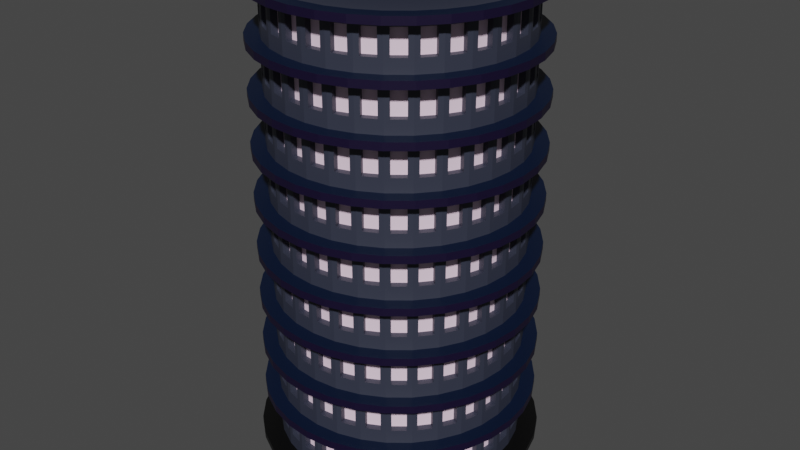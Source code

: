 # Source: EdificioRedondo.blend  (saved by Blender 3.6.13; exported with 4.5.12 LTS)
import bpy
from mathutils import Matrix  # noqa: F401  (used for matrix-valued properties, if any)

bpy.ops.wm.read_factory_settings(use_empty=True)
scene = bpy.context.scene
scene.name = 'Scene'

# ---- collections
col_collection = bpy.data.collections.new('Collection'); scene.collection.children.link(col_collection)

# ---- materials (node trees are filled in below, after node groups)
mat_material_001 = bpy.data.materials.new('Material.001')
mat_material_001.use_transparent_shadow = False
mat_building = bpy.data.materials.new('Building')
mat_building.use_transparent_shadow = False
mat_window = bpy.data.materials.new('Window')
mat_window.use_transparent_shadow = False
mat_borde = bpy.data.materials.new('borde')
mat_borde.use_transparent_shadow = False
mat_bordeabajo = bpy.data.materials.new('BordeAbajo')
mat_bordeabajo.use_transparent_shadow = False
mat_bordearriba = bpy.data.materials.new('BordeArriba')
mat_bordearriba.use_transparent_shadow = False
mat_buildingo = bpy.data.materials.new('Buildingo')
mat_buildingo.use_transparent_shadow = False
mat_helipuerto = bpy.data.materials.new('Helipuerto')
mat_helipuerto.use_transparent_shadow = False
mat_techo = bpy.data.materials.new('techo')
mat_techo.use_transparent_shadow = False
mat_techoclaro = bpy.data.materials.new('techoclaro')
mat_techoclaro.use_transparent_shadow = False

# ---- material node trees
mat_material_001.use_nodes = True; mat_material_001.node_tree.nodes.clear()
_N = mat_material_001.node_tree.nodes; _L = mat_material_001.node_tree.links
n0 = _N.new('ShaderNodeBsdfPrincipled'); n0.name = 'Principled BSDF'; n0.location = (10, 300)
n0.distribution = 'GGX'
n0.subsurface_method = 'RANDOM_WALK_SKIN'
n0.inputs[0].default_value = (0.0, 0.0, 0.0, 1.0)
n0.inputs[3].default_value = 1.45
n0.inputs[27].default_value = (0.0, 0.0, 0.0, 1.0)
n0.inputs[28].default_value = 1.0
n1 = _N.new('ShaderNodeOutputMaterial'); n1.name = 'Material Output'; n1.location = (300, 300)
_L.new(n0.outputs[0], n1.inputs[0])
n1.is_active_output = True
mat_building.use_nodes = True; mat_building.node_tree.nodes.clear()
_N = mat_building.node_tree.nodes; _L = mat_building.node_tree.links
n0 = _N.new('ShaderNodeBsdfPrincipled'); n0.name = 'Principled BSDF'; n0.location = (10, 300)
n0.distribution = 'GGX'
n0.subsurface_method = 'RANDOM_WALK_SKIN'
n0.inputs[0].default_value = (0.03284, 0.03762, 0.06008, 1.0)
n0.inputs[3].default_value = 1.45
n0.inputs[27].default_value = (0.0, 0.0, 0.0, 1.0)
n0.inputs[28].default_value = 1.0
n1 = _N.new('ShaderNodeOutputMaterial'); n1.name = 'Material Output'; n1.location = (300, 300)
_L.new(n0.outputs[0], n1.inputs[0])
n1.is_active_output = True
mat_window.use_nodes = True; mat_window.node_tree.nodes.clear()
_N = mat_window.node_tree.nodes; _L = mat_window.node_tree.links
n0 = _N.new('ShaderNodeBsdfPrincipled'); n0.name = 'Principled BSDF'; n0.location = (10, 300)
n0.distribution = 'GGX'
n0.subsurface_method = 'RANDOM_WALK_SKIN'
n0.inputs[0].default_value = (1.0, 0.7662, 0.9381, 1.0)
n0.inputs[3].default_value = 1.45
n0.inputs[27].default_value = (0.0, 0.0, 0.0, 1.0)
n0.inputs[28].default_value = 1.0
n1 = _N.new('ShaderNodeOutputMaterial'); n1.name = 'Material Output'; n1.location = (300, 300)
_L.new(n0.outputs[0], n1.inputs[0])
n1.is_active_output = True
mat_borde.use_nodes = True; mat_borde.node_tree.nodes.clear()
_N = mat_borde.node_tree.nodes; _L = mat_borde.node_tree.links
n0 = _N.new('ShaderNodeBsdfPrincipled'); n0.name = 'Principled BSDF'; n0.location = (10, 300)
n0.distribution = 'GGX'
n0.subsurface_method = 'RANDOM_WALK_SKIN'
n0.inputs[0].default_value = (0.005175, 0.001086, 0.0223, 1.0)
n0.inputs[3].default_value = 1.45
n0.inputs[27].default_value = (0.0, 0.0, 0.0, 1.0)
n0.inputs[28].default_value = 1.0
n1 = _N.new('ShaderNodeOutputMaterial'); n1.name = 'Material Output'; n1.location = (300, 300)
_L.new(n0.outputs[0], n1.inputs[0])
n1.is_active_output = True
mat_bordeabajo.use_nodes = True; mat_bordeabajo.node_tree.nodes.clear()
_N = mat_bordeabajo.node_tree.nodes; _L = mat_bordeabajo.node_tree.links
n0 = _N.new('ShaderNodeBsdfPrincipled'); n0.name = 'Principled BSDF'; n0.location = (10, 300)
n0.distribution = 'GGX'
n0.subsurface_method = 'RANDOM_WALK_SKIN'
n0.inputs[0].default_value = (0.06892, 0.004073, 0.1538, 1.0)
n0.inputs[3].default_value = 1.45
n0.inputs[27].default_value = (0.0, 0.0, 0.0, 1.0)
n0.inputs[28].default_value = 1.0
n1 = _N.new('ShaderNodeOutputMaterial'); n1.name = 'Material Output'; n1.location = (300, 300)
_L.new(n0.outputs[0], n1.inputs[0])
n1.is_active_output = True
mat_bordearriba.use_nodes = True; mat_bordearriba.node_tree.nodes.clear()
_N = mat_bordearriba.node_tree.nodes; _L = mat_bordearriba.node_tree.links
n0 = _N.new('ShaderNodeBsdfPrincipled'); n0.name = 'Principled BSDF'; n0.location = (10, 300)
n0.distribution = 'GGX'
n0.subsurface_method = 'RANDOM_WALK_SKIN'
n0.inputs[0].default_value = (0.0007082, 0.007122, 0.02843, 1.0)
n0.inputs[3].default_value = 1.45
n0.inputs[27].default_value = (0.0, 0.0, 0.0, 1.0)
n0.inputs[28].default_value = 1.0
n1 = _N.new('ShaderNodeOutputMaterial'); n1.name = 'Material Output'; n1.location = (300, 300)
_L.new(n0.outputs[0], n1.inputs[0])
n1.is_active_output = True
mat_buildingo.use_nodes = True; mat_buildingo.node_tree.nodes.clear()
_N = mat_buildingo.node_tree.nodes; _L = mat_buildingo.node_tree.links
n0 = _N.new('ShaderNodeBsdfPrincipled'); n0.name = 'Principled BSDF'; n0.location = (10, 300)
n0.distribution = 'GGX'
n0.subsurface_method = 'RANDOM_WALK_SKIN'
n0.inputs[3].default_value = 1.45
n0.inputs[27].default_value = (0.0, 0.0, 0.0, 1.0)
n0.inputs[28].default_value = 1.0
n1 = _N.new('ShaderNodeOutputMaterial'); n1.name = 'Material Output'; n1.location = (300, 300)
_L.new(n0.outputs[0], n1.inputs[0])
n1.is_active_output = True
mat_helipuerto.use_nodes = True; mat_helipuerto.node_tree.nodes.clear()
_N = mat_helipuerto.node_tree.nodes; _L = mat_helipuerto.node_tree.links
n0 = _N.new('ShaderNodeBsdfPrincipled'); n0.name = 'Principled BSDF'; n0.location = (10, 300)
n0.distribution = 'GGX'
n0.subsurface_method = 'RANDOM_WALK_SKIN'
n0.inputs[0].default_value = (0.991, 1.0, 0.922, 1.0)
n0.inputs[3].default_value = 1.45
n0.inputs[27].default_value = (0.0, 0.0, 0.0, 1.0)
n0.inputs[28].default_value = 1.0
n1 = _N.new('ShaderNodeOutputMaterial'); n1.name = 'Material Output'; n1.location = (300, 300)
_L.new(n0.outputs[0], n1.inputs[0])
n1.is_active_output = True
mat_techo.use_nodes = True; mat_techo.node_tree.nodes.clear()
_N = mat_techo.node_tree.nodes; _L = mat_techo.node_tree.links
n0 = _N.new('ShaderNodeBsdfPrincipled'); n0.name = 'Principled BSDF'; n0.location = (10, 300)
n0.distribution = 'GGX'
n0.subsurface_method = 'RANDOM_WALK_SKIN'
n0.inputs[0].default_value = (0.003212, 0.003212, 0.003212, 1.0)
n0.inputs[3].default_value = 1.45
n0.inputs[27].default_value = (0.0, 0.0, 0.0, 1.0)
n0.inputs[28].default_value = 1.0
n1 = _N.new('ShaderNodeOutputMaterial'); n1.name = 'Material Output'; n1.location = (300, 300)
_L.new(n0.outputs[0], n1.inputs[0])
n1.is_active_output = True
mat_techoclaro.use_nodes = True; mat_techoclaro.node_tree.nodes.clear()
_N = mat_techoclaro.node_tree.nodes; _L = mat_techoclaro.node_tree.links
n0 = _N.new('ShaderNodeBsdfPrincipled'); n0.name = 'Principled BSDF'; n0.location = (10, 300)
n0.distribution = 'GGX'
n0.subsurface_method = 'RANDOM_WALK_SKIN'
n0.inputs[0].default_value = (0.03134, 0.03395, 0.01301, 1.0)
n0.inputs[3].default_value = 1.45
n0.inputs[27].default_value = (0.0, 0.0, 0.0, 1.0)
n0.inputs[28].default_value = 1.0
n1 = _N.new('ShaderNodeOutputMaterial'); n1.name = 'Material Output'; n1.location = (300, 300)
_L.new(n0.outputs[0], n1.inputs[0])
n1.is_active_output = True

# ---- world
world_world = bpy.data.worlds.new('World'); scene.world = world_world
world_world.use_nodes = True; world_world.node_tree.nodes.clear()
_N = world_world.node_tree.nodes; _L = world_world.node_tree.links
n0 = _N.new('ShaderNodeOutputWorld'); n0.name = 'World Output'; n0.location = (300, 300)
n1 = _N.new('ShaderNodeBackground'); n1.name = 'Background'; n1.location = (10, 300)
n1.inputs[0].default_value = (0.05088, 0.05088, 0.05088, 1.0)
_L.new(n1.outputs[0], n0.inputs[0])
n0.is_active_output = True
world_world.color = (0.05088, 0.05088, 0.05088)
world_world.use_sun_shadow = False
world_world.sun_shadow_jitter_overblur = 0.0

# ---- meshes
me_circle = bpy.data.meshes.new('Circle')
me_circle.from_pydata([(6.855e-09, 1.566, 0.0), (-0.3055, 1.536, 0.0), (-0.5993, 1.447, 0.0), (-0.8701, 1.302, 0.0), (-1.107, 1.107, 0.0), (-1.302, 0.8701, 0.0), (-1.447, 0.5993, 0.0), (-1.536, 0.3055, 0.0), (-1.566, -8.437e-09, 0.0), (-1.536, -0.3055, 0.0), (-1.447, -0.5993, 0.0), (-1.302, -0.8701, 0.0), (-1.107, -1.107, 0.0), (-0.8701, -1.302, 0.0), (-0.5993, -1.447, 0.0), (-0.3055, -1.536, 0.0), (6.855e-09, -1.566, 0.0), (0.3055, -1.536, 0.0), (0.5993, -1.447, 0.0), (0.8701, -1.302, 0.0), (1.107, -1.107, 0.0), (1.302, -0.8701, 0.0), (1.447, -0.5993, 0.0), (1.536, -0.3055, 0.0), (1.566, -8.437e-09, 0.0), (1.536, 0.3055, 0.0), (1.447, 0.5993, 0.0), (1.302, 0.8701, 0.0), (1.107, 1.107, 0.0), (0.8701, 1.302, 0.0), (0.5993, 1.447, 0.0), (0.3055, 1.536, 0.0), (6.855e-09, 1.566, 0.44), (-0.3055, 1.536, 0.44), (-0.5993, 1.447, 0.44), (-0.8701, 1.302, 0.44), (-1.107, 1.107, 0.44), (-1.302, 0.8701, 0.44), (-1.447, 0.5993, 0.44), (-1.536, 0.3055, 0.44), (-1.566, -8.437e-09, 0.44), (-1.536, -0.3055, 0.44), (-1.447, -0.5993, 0.44), (-1.302, -0.8701, 0.44), (-1.107, -1.107, 0.44), (-0.8701, -1.302, 0.44), (-0.5993, -1.447, 0.44), (-0.3055, -1.536, 0.44), (6.855e-09, -1.566, 0.44), (0.3055, -1.536, 0.44), (0.5993, -1.447, 0.44), (0.8701, -1.302, 0.44), (1.107, -1.107, 0.44), (1.302, -0.8701, 0.44), (1.447, -0.5993, 0.44), (1.536, -0.3055, 0.44), (1.566, -8.437e-09, 0.44), (1.536, 0.3055, 0.44), (1.447, 0.5993, 0.44), (1.302, 0.8701, 0.44), (1.107, 1.107, 0.44), (0.8701, 1.302, 0.44), (0.5993, 1.447, 0.44), (0.3055, 1.536, 0.44), (-0.3055, 1.536, 0.5115), (6.376e-09, 1.566, 0.5115), (-0.5993, 1.447, 0.5115), (-0.8701, 1.302, 0.5115), (-1.107, 1.107, 0.5115), (-1.302, 0.8701, 0.5115), (-1.447, 0.5993, 0.5115), (-1.536, 0.3055, 0.5115), (-1.566, -8.437e-09, 0.5115), (-1.536, -0.3055, 0.5115), (-1.447, -0.5993, 0.5115), (-1.302, -0.8701, 0.5115), (-1.107, -1.107, 0.5115), (-0.8701, -1.302, 0.5115), (-0.5993, -1.447, 0.5115), (-0.3055, -1.536, 0.5115), (6.376e-09, -1.566, 0.5115), (0.3055, -1.536, 0.5115), (0.5993, -1.447, 0.5115), (0.8701, -1.302, 0.5115), (1.107, -1.107, 0.5115), (1.302, -0.8701, 0.5115), (1.447, -0.5993, 0.5115), (1.536, -0.3055, 0.5115), (1.566, -8.437e-09, 0.5115), (1.536, 0.3055, 0.5115), (1.447, 0.5993, 0.5115), (1.302, 0.8701, 0.5115), (1.107, 1.107, 0.5115), (0.8701, 1.302, 0.5115), (0.5993, 1.447, 0.5115), (0.3055, 1.536, 0.5115), (-0.3267, 1.643, 0.44), (5.819e-09, 1.675, 0.44), (-0.6409, 1.547, 0.44), (-0.9305, 1.393, 0.44), (-1.184, 1.184, 0.44), (-1.393, 0.9305, 0.44), (-1.547, 0.6409, 0.44), (-1.643, 0.3267, 0.44), (-1.675, -8.437e-09, 0.44), (-1.643, -0.3267, 0.44), (-1.547, -0.6409, 0.44), (-1.393, -0.9305, 0.44), (-1.184, -1.184, 0.44), (-0.9305, -1.393, 0.44), (-0.6409, -1.547, 0.44), (-0.3267, -1.643, 0.44), (5.819e-09, -1.675, 0.44), (0.3267, -1.643, 0.44), (0.6409, -1.547, 0.44), (0.9305, -1.393, 0.44), (1.184, -1.184, 0.44), (1.393, -0.9305, 0.44), (1.547, -0.6409, 0.44), (1.643, -0.3267, 0.44), (1.675, -8.437e-09, 0.44), (1.643, 0.3267, 0.44), (1.547, 0.6409, 0.44), (1.393, 0.9305, 0.44), (1.184, 1.184, 0.44), (0.9305, 1.393, 0.44), (0.6409, 1.547, 0.44), (0.3267, 1.643, 0.44), (-0.3267, 1.643, 0.5115), (5.341e-09, 1.675, 0.5115), (-0.6409, 1.547, 0.5115), (-0.9305, 1.393, 0.5115), (-1.184, 1.184, 0.5115), (-1.393, 0.9305, 0.5115), (-1.547, 0.6409, 0.5115), (-1.643, 0.3267, 0.5115), (-1.675, -8.437e-09, 0.5115), (-1.643, -0.3267, 0.5115), (-1.547, -0.6409, 0.5115), (-1.393, -0.9305, 0.5115), (-1.184, -1.184, 0.5115), (-0.9305, -1.393, 0.5115), (-0.6409, -1.547, 0.5115), (-0.3267, -1.643, 0.5115), (5.341e-09, -1.675, 0.5115), (0.3267, -1.643, 0.5115), (0.6409, -1.547, 0.5115), (0.9305, -1.393, 0.5115), (1.184, -1.184, 0.5115), (1.393, -0.9305, 0.5115), (1.547, -0.6409, 0.5115), (1.643, -0.3267, 0.5115), (1.675, -8.437e-09, 0.5115), (1.643, 0.3267, 0.5115), (1.547, 0.6409, 0.5115), (1.393, 0.9305, 0.5115), (1.184, 1.184, 0.5115), (0.9305, 1.393, 0.5115), (0.6409, 1.547, 0.5115), (0.3267, 1.643, 0.5115)], [], [(1, 0, 31, 30, 29, 28, 27, 26, 25, 24, 23, 22, 21, 20, 19, 18, 17, 16, 15, 14, 13, 12, 11, 10, 9, 8, 7, 6, 5, 4, 3, 2), (49, 50, 114, 113), (20, 21, 53, 52), (7, 8, 40, 39), (21, 22, 54, 53), (8, 9, 41, 40), (22, 23, 55, 54), (9, 10, 42, 41), (23, 24, 56, 55), (10, 11, 43, 42), (24, 25, 57, 56), (11, 12, 44, 43), (25, 26, 58, 57), (12, 13, 45, 44), (26, 27, 59, 58), (13, 14, 46, 45), (0, 1, 33, 32), (27, 28, 60, 59), (14, 15, 47, 46), (1, 2, 34, 33), (28, 29, 61, 60), (15, 16, 48, 47), (2, 3, 35, 34), (29, 30, 62, 61), (16, 17, 49, 48), (3, 4, 36, 35), (30, 31, 63, 62), (17, 18, 50, 49), (4, 5, 37, 36), (31, 0, 32, 63), (18, 19, 51, 50), (5, 6, 38, 37), (19, 20, 52, 51), (6, 7, 39, 38), (64, 66, 67, 68, 69, 70, 71, 72, 73, 74, 75, 76, 77, 78, 79, 80, 81, 82, 83, 84, 85, 86, 87, 88, 89, 90, 91, 92, 93, 94, 95, 65), (70, 69, 133, 134), (65, 95, 159, 129), (48, 49, 113, 112), (69, 68, 132, 133), (95, 94, 158, 159), (47, 48, 112, 111), (68, 67, 131, 132), (94, 93, 157, 158), (46, 47, 111, 110), (67, 66, 130, 131), (93, 92, 156, 157), (45, 46, 110, 109), (66, 64, 128, 130), (92, 91, 155, 156), (44, 45, 109, 108), (64, 65, 129, 128), (91, 90, 154, 155), (43, 44, 108, 107), (90, 89, 153, 154), (42, 43, 107, 106), (89, 88, 152, 153), (41, 42, 106, 105), (88, 87, 151, 152), (40, 41, 105, 104), (87, 86, 150, 151), (39, 40, 104, 103), (86, 85, 149, 150), (38, 39, 103, 102), (85, 84, 148, 149), (37, 38, 102, 101), (63, 32, 97, 127), (109, 110, 142, 141), (97, 96, 128, 129), (123, 124, 156, 155), (110, 111, 143, 142), (96, 98, 130, 128), (124, 125, 157, 156), (111, 112, 144, 143), (98, 99, 131, 130), (125, 126, 158, 157), (112, 113, 145, 144), (99, 100, 132, 131), (126, 127, 159, 158), (113, 114, 146, 145), (100, 101, 133, 132), (127, 97, 129, 159), (114, 115, 147, 146), (101, 102, 134, 133), (115, 116, 148, 147), (102, 103, 135, 134), (116, 117, 149, 148), (103, 104, 136, 135), (117, 118, 150, 149), (104, 105, 137, 136), (118, 119, 151, 150), (105, 106, 138, 137), (119, 120, 152, 151), (106, 107, 139, 138), (120, 121, 153, 152), (107, 108, 140, 139), (121, 122, 154, 153), (108, 109, 141, 140), (122, 123, 155, 154), (71, 70, 134, 135), (50, 51, 115, 114), (72, 71, 135, 136), (51, 52, 116, 115), (73, 72, 136, 137), (52, 53, 117, 116), (74, 73, 137, 138), (53, 54, 118, 117), (75, 74, 138, 139), (54, 55, 119, 118), (76, 75, 139, 140), (55, 56, 120, 119), (77, 76, 140, 141), (56, 57, 121, 120), (78, 77, 141, 142), (57, 58, 122, 121), (79, 78, 142, 143), (58, 59, 123, 122), (32, 33, 96, 97), (80, 79, 143, 144), (59, 60, 124, 123), (33, 34, 98, 96), (81, 80, 144, 145), (60, 61, 125, 124), (34, 35, 99, 98), (82, 81, 145, 146), (61, 62, 126, 125), (35, 36, 100, 99), (83, 82, 146, 147), (62, 63, 127, 126), (36, 37, 101, 100), (84, 83, 147, 148)])
_uv = me_circle.uv_layers.new(name='UVMap')
_uv.uv.foreach_set('vector', [0.0, 0.0, 0.0, 0.0, 0.0, 0.0, 0.0, 0.0, 0.0, 0.0, 0.0, 0.0, 0.0, 0.0, 0.0, 0.0, 0.0, 0.0, 0.0, 0.0, 0.0, 0.0, 0.0, 0.0, 0.0, 0.0, 0.0, 0.0, 0.0, 0.0, 0.0, 0.0, 0.0, 0.0, 0.0, 0.0, 0.0, 0.0, 0.0, 0.0, 0.0, 0.0, 0.0, 0.0, 0.0, 0.0, 0.0, 0.0, 0.0, 0.0, 0.0, 0.0, 0.0, 0.0, 0.0, 0.0, 0.0, 0.0, 0.0, 0.0, 0.0, 0.0, 0.0, 0.0, 0.0, 0.0, 0.0, 0.0, 0.0, 0.0, 0.0, 0.0, 0.0, 0.0, 0.0, 0.0, 0.0, 0.0, 0.0, 0.0, 0.0, 0.0, 0.0, 0.0, 0.0, 0.0, 0.0, 0.0, 0.0, 0.0, 0.0, 0.0, 0.0, 0.0, 0.0, 0.0, 0.0, 0.0, 0.0, 0.0, 0.0, 0.0, 0.0, 0.0, 0.0, 0.0, 0.0, 0.0, 0.0, 0.0, 0.0, 0.0, 0.0, 0.0, 0.0, 0.0, 0.0, 0.0, 0.0, 0.0, 0.0, 0.0, 0.0, 0.0, 0.0, 0.0, 0.0, 0.0, 0.0, 0.0, 0.0, 0.0, 0.0, 0.0, 0.0, 0.0, 0.0, 0.0, 0.0, 0.0, 0.0, 0.0, 0.0, 0.0, 0.0, 0.0, 0.0, 0.0, 0.0, 0.0, 0.0, 0.0, 0.0, 0.0, 0.0, 0.0, 0.0, 0.0, 0.0, 0.0, 0.0, 0.0, 0.0, 0.0, 0.0, 0.0, 0.0, 0.0, 0.0, 0.0, 0.0, 0.0, 0.0, 0.0, 0.0, 0.0, 0.0, 0.0, 0.0, 0.0, 0.0, 0.0, 0.0, 0.0, 0.0, 0.0, 0.0, 0.0, 0.0, 0.0, 0.0, 0.0, 0.0, 0.0, 0.0, 0.0, 0.0, 0.0, 0.0, 0.0, 0.0, 0.0, 0.0, 0.0, 0.0, 0.0, 0.0, 0.0, 0.0, 0.0, 0.0, 0.0, 0.0, 0.0, 0.0, 0.0, 0.0, 0.0, 0.0, 0.0, 0.0, 0.0, 0.0, 0.0, 0.0, 0.0, 0.0, 0.0, 0.0, 0.0, 0.0, 0.0, 0.0, 0.0, 0.0, 0.0, 0.0, 0.0, 0.0, 0.0, 0.0, 0.0, 0.0, 0.0, 0.0, 0.0, 0.0, 0.0, 0.0, 0.0, 0.0, 0.0, 0.0, 0.0, 0.0, 0.0, 0.0, 0.0, 0.0, 0.0, 0.0, 0.0, 0.0, 0.0, 0.0, 0.0, 0.0, 0.0, 0.0, 0.0, 0.0, 0.0, 0.0, 0.0, 0.0, 0.0, 0.0, 0.0, 0.0, 0.0, 0.0, 0.0, 0.0, 0.0, 0.0, 0.0, 0.0, 0.0, 0.0, 0.0, 0.0, 0.0, 0.0, 0.0, 0.0, 0.0, 0.0, 0.0, 0.0, 0.0, 0.0, 0.0, 0.0, 0.0, 0.0, 0.0, 0.0, 0.0, 0.0, 0.0, 0.0, 0.0, 0.0, 0.0, 0.0, 0.0, 0.0, 0.0, 0.0, 0.0, 0.0, 0.0, 0.0, 0.0, 0.0, 0.0, 0.0, 0.0, 0.0, 0.0, 0.0, 0.0, 0.0, 0.0, 0.0, 0.0, 0.0, 0.0, 0.0, 0.0, 0.0, 0.0, 0.0, 0.0, 0.0, 0.0, 0.0, 0.0, 0.0, 0.0, 0.0, 0.0, 0.0, 0.0, 0.0, 0.0, 0.0, 0.0, 0.0, 0.0, 0.0, 0.0, 0.0, 0.0, 0.0, 0.0, 0.0, 0.0, 0.0, 0.0, 0.0, 0.0, 0.0, 0.0, 0.0, 0.0, 0.0, 0.0, 0.0, 0.0, 0.0, 0.0, 0.0, 0.0, 0.0, 0.0, 0.0, 0.0, 0.0, 0.0, 0.0, 0.0, 0.0, 0.0, 0.0, 0.0, 0.0, 0.0, 0.0, 0.0, 0.0, 0.0, 0.0, 0.0, 0.0, 0.0, 0.0, 0.0, 0.0, 0.0, 0.0, 0.0, 0.0, 0.0, 0.0, 0.0, 0.0, 0.0, 0.0, 0.0, 0.0, 0.0, 0.0, 0.0, 0.0, 0.0, 0.0, 0.0, 0.0, 0.0, 0.0, 0.0, 0.0, 0.0, 0.0, 0.0, 0.0, 0.0, 0.0, 0.0, 0.0, 0.0, 0.0, 0.0, 0.0, 0.0, 0.0, 0.0, 0.0, 0.0, 0.0, 0.0, 0.0, 0.0, 0.0, 0.0, 0.0, 0.0, 0.0, 0.0, 0.0, 0.0, 0.0, 0.0, 0.0, 0.0, 0.0, 0.0, 0.0, 0.0, 0.0, 0.0, 0.0, 0.0, 0.0, 0.0, 0.0, 0.0, 0.0, 0.0, 0.0, 0.0, 0.0, 0.0, 0.0, 0.0, 0.0, 0.0, 0.0, 0.0, 0.0, 0.0, 0.0, 0.0, 0.0, 0.0, 0.0, 0.0, 0.0, 0.0, 0.0, 0.0, 0.0, 0.0, 0.0, 0.0, 0.0, 0.0, 0.0, 0.0, 0.0, 0.0, 0.0, 0.0, 0.0, 0.0, 0.0, 0.0, 0.0, 0.0, 0.0, 0.0, 0.0, 0.0, 0.0, 0.0, 0.0, 0.0, 0.0, 0.0, 0.0, 0.0, 0.0, 0.0, 0.0, 0.0, 0.0, 0.0, 0.0, 0.0, 0.0, 0.0, 0.0, 0.0, 0.0, 0.0, 0.0, 0.0, 0.0, 0.0, 0.0, 0.0, 0.0, 0.0, 0.0, 0.0, 0.0, 0.0, 0.0, 0.0, 0.0, 0.0, 0.0, 0.0, 0.0, 0.0, 0.0, 0.0, 0.0, 0.0, 0.0, 0.0, 0.0, 0.0, 0.0, 0.0, 0.0, 0.0, 0.0, 0.0, 0.0, 0.0, 0.0, 0.0, 0.0, 0.0, 0.0, 0.0, 0.0, 0.0, 0.0, 0.0, 0.0, 0.0, 0.0, 0.0, 0.0, 0.0, 0.0, 0.0, 0.0, 0.0, 0.0, 0.0, 0.0, 0.0, 0.0, 0.0, 0.0, 0.0, 0.0, 0.0, 0.0, 0.0, 0.0, 0.0, 0.0, 0.0, 0.0, 0.0, 0.0, 0.0, 0.0, 0.0, 0.0, 0.0, 0.0, 0.0, 0.0, 0.0, 0.0, 0.0, 0.0, 0.0, 0.0, 0.0, 0.0, 0.0, 0.0, 0.0, 0.0, 0.0, 0.0, 0.0, 0.0, 0.0, 0.0, 0.0, 0.0, 0.0, 0.0, 0.0, 0.0, 0.0, 0.0, 0.0, 0.0, 0.0, 0.0, 0.0, 0.0, 0.0, 0.0, 0.0, 0.0, 0.0, 0.0, 0.0, 0.0, 0.0, 0.0, 0.0, 0.0, 0.0, 0.0, 0.0, 0.0, 0.0, 0.0, 0.0, 0.0, 0.0, 0.0, 0.0, 0.0, 0.0, 0.0, 0.0, 0.0, 0.0, 0.0, 0.0, 0.0, 0.0, 0.0, 0.0, 0.0, 0.0, 0.0, 0.0, 0.0, 0.0, 0.0, 0.0, 0.0, 0.0, 0.0, 0.0, 0.0, 0.0, 0.0, 0.0, 0.0, 0.0, 0.0, 0.0, 0.0, 0.0, 0.0, 0.0, 0.0, 0.0, 0.0, 0.0, 0.0, 0.0, 0.0, 0.0, 0.0, 0.0, 0.0, 0.0, 0.0, 0.0, 0.0, 0.0, 0.0, 0.0, 0.0, 0.0, 0.0, 0.0, 0.0, 0.0, 0.0, 0.0, 0.0, 0.0, 0.0, 0.0, 0.0, 0.0, 0.0, 0.0, 0.0, 0.0, 0.0, 0.0, 0.0, 0.0, 0.0, 0.0, 0.0, 0.0, 0.0, 0.0, 0.0, 0.0, 0.0, 0.0, 0.0, 0.0, 0.0, 0.0, 0.0, 0.0, 0.0, 0.0, 0.0, 0.0, 0.0, 0.0, 0.0, 0.0, 0.0, 0.0, 0.0, 0.0, 0.0, 0.0, 0.0, 0.0, 0.0, 0.0, 0.0, 0.0, 0.0, 0.0, 0.0, 0.0, 0.0, 0.0, 0.0, 0.0, 0.0, 0.0, 0.0, 0.0, 0.0, 0.0, 0.0, 0.0, 0.0, 0.0, 0.0, 0.0, 0.0, 0.0, 0.0, 0.0, 0.0, 0.0, 0.0, 0.0, 0.0, 0.0, 0.0, 0.0, 0.0, 0.0, 0.0, 0.0, 0.0, 0.0, 0.0, 0.0, 0.0, 0.0, 0.0, 0.0, 0.0, 0.0, 0.0, 0.0, 0.0, 0.0, 0.0, 0.0, 0.0, 0.0, 0.0, 0.0, 0.0, 0.0, 0.0, 0.0, 0.0, 0.0, 0.0, 0.0, 0.0, 0.0, 0.0, 0.0, 0.0, 0.0, 0.0, 0.0, 0.0, 0.0, 0.0, 0.0, 0.0, 0.0, 0.0, 0.0, 0.0, 0.0, 0.0, 0.0, 0.0, 0.0, 0.0, 0.0, 0.0, 0.0, 0.0, 0.0, 0.0, 0.0, 0.0, 0.0, 0.0, 0.0, 0.0, 0.0, 0.0, 0.0, 0.0, 0.0, 0.0, 0.0, 0.0, 0.0, 0.0, 0.0, 0.0, 0.0, 0.0, 0.0, 0.0, 0.0, 0.0, 0.0, 0.0, 0.0, 0.0, 0.0, 0.0, 0.0, 0.0, 0.0, 0.0, 0.0, 0.0, 0.0, 0.0, 0.0, 0.0, 0.0, 0.0, 0.0, 0.0, 0.0, 0.0, 0.0, 0.0, 0.0, 0.0, 0.0, 0.0, 0.0, 0.0, 0.0, 0.0, 0.0, 0.0, 0.0, 0.0, 0.0, 0.0, 0.0, 0.0, 0.0, 0.0, 0.0, 0.0, 0.0, 0.0, 0.0, 0.0, 0.0, 0.0, 0.0, 0.0, 0.0, 0.0, 0.0, 0.0, 0.0, 0.0, 0.0, 0.0, 0.0, 0.0, 0.0, 0.0, 0.0, 0.0, 0.0, 0.0, 0.0, 0.0, 0.0, 0.0, 0.0, 0.0, 0.0, 0.0, 0.0, 0.0, 0.0, 0.0, 0.0, 0.0, 0.0, 0.0, 0.0, 0.0, 0.0, 0.0, 0.0, 0.0, 0.0, 0.0, 0.0, 0.0, 0.0, 0.0, 0.0, 0.0, 0.0, 0.0, 0.0, 0.0, 0.0, 0.0, 0.0, 0.0, 0.0, 0.0, 0.0, 0.0, 0.0, 0.0, 0.0, 0.0, 0.0, 0.0, 0.0, 0.0, 0.0, 0.0, 0.0, 0.0, 0.0, 0.0, 0.0, 0.0, 0.0, 0.0, 0.0, 0.0, 0.0, 0.0, 0.0, 0.0, 0.0, 0.0, 0.0, 0.0, 0.0, 0.0, 0.0, 0.0, 0.0, 0.0, 0.0, 0.0, 0.0, 0.0, 0.0, 0.0, 0.0, 0.0, 0.0, 0.0, 0.0, 0.0, 0.0, 0.0, 0.0, 0.0, 0.0, 0.0, 0.0, 0.0, 0.0, 0.0, 0.0, 0.0, 0.0, 0.0, 0.0, 0.0, 0.0, 0.0, 0.0, 0.0, 0.0, 0.0, 0.0, 0.0, 0.0, 0.0, 0.0, 0.0, 0.0, 0.0, 0.0, 0.0, 0.0, 0.0, 0.0, 0.0, 0.0, 0.0, 0.0, 0.0, 0.0, 0.0, 0.0, 0.0, 0.0, 0.0, 0.0, 0.0, 0.0, 0.0, 0.0, 0.0, 0.0, 0.0, 0.0, 0.0, 0.0, 0.0, 0.0, 0.0, 0.0, 0.0, 0.0, 0.0, 0.0, 0.0, 0.0, 0.0, 0.0, 0.0, 0.0, 0.0, 0.0, 0.0, 0.0, 0.0, 0.0, 0.0, 0.0, 0.0, 0.0, 0.0, 0.0])
me_circle.materials.append(mat_material_001)
me_circle.update()
me_circle_001 = bpy.data.meshes.new('Circle.001')
me_circle_001.from_pydata([(1.36e-08, 1.449, -5.358e-08), (-0.2828, 1.422, -5.358e-08), (-0.5547, 1.339, -5.358e-08), (-0.8053, 1.205, -5.358e-08), (-1.025, 1.025, -5.358e-08), (-1.205, 0.8053, -5.358e-08), (-1.339, 0.5547, -5.358e-08), (-1.422, 0.2828, -5.358e-08), (-1.449, -3.349e-09, -5.358e-08), (-1.422, -0.2828, -5.358e-08), (-1.339, -0.5547, -5.358e-08), (-1.205, -0.8053, -5.358e-08), (-1.025, -1.025, -5.358e-08), (-0.8053, -1.205, -5.358e-08), (-0.5547, -1.339, -5.358e-08), (-0.2828, -1.422, -5.358e-08), (1.36e-08, -1.449, -5.358e-08), (0.2828, -1.422, -5.358e-08), (0.5547, -1.339, -5.358e-08), (0.8053, -1.205, -5.358e-08), (1.025, -1.025, -5.358e-08), (1.205, -0.8053, -5.358e-08), (1.339, -0.5547, -5.358e-08), (1.422, -0.2828, -5.358e-08), (1.449, -3.349e-09, -5.358e-08), (1.422, 0.2828, -5.358e-08), (1.339, 0.5547, -5.358e-08), (1.205, 0.8053, -5.358e-08), (1.025, 1.025, -5.358e-08), (0.8053, 1.205, -5.358e-08), (0.5547, 1.339, -5.358e-08), (0.2828, 1.422, -5.358e-08), (-0.2828, 1.422, 0.5132), (1.36e-08, 1.449, 0.5132), (-0.5547, 1.339, 0.5132), (-0.8053, 1.205, 0.5132), (-1.025, 1.025, 0.5132), (-1.205, 0.8053, 0.5132), (-1.339, 0.5547, 0.5132), (-1.422, 0.2828, 0.5132), (-1.449, -3.349e-09, 0.5132), (-1.422, -0.2828, 0.5132), (-1.339, -0.5547, 0.5132), (-1.205, -0.8053, 0.5132), (-1.025, -1.025, 0.5132), (-0.8053, -1.205, 0.5132), (-0.5547, -1.339, 0.5132), (-0.2828, -1.422, 0.5132), (1.36e-08, -1.449, 0.5132), (0.2828, -1.422, 0.5132), (0.5547, -1.339, 0.5132), (0.8053, -1.205, 0.5132), (1.025, -1.025, 0.5132), (1.205, -0.8053, 0.5132), (1.339, -0.5547, 0.5132), (1.422, -0.2828, 0.5132), (1.449, -3.349e-09, 0.5132), (1.422, 0.2828, 0.5132), (1.339, 0.5547, 0.5132), (1.205, 0.8053, 0.5132), (1.025, 1.025, 0.5132), (0.8053, 1.205, 0.5132), (0.5547, 1.339, 0.5132), (0.2828, 1.422, 0.5132), (-0.2828, 1.422, 0.6031), (1.257e-08, 1.449, 0.6031), (-0.5547, 1.339, 0.6031), (-0.8053, 1.205, 0.6031), (-1.025, 1.025, 0.6031), (-1.205, 0.8053, 0.6031), (-1.339, 0.5547, 0.6031), (-1.422, 0.2828, 0.6031), (-1.449, -3.349e-09, 0.6031), (-1.422, -0.2828, 0.6031), (-1.339, -0.5547, 0.6031), (-1.205, -0.8053, 0.6031), (-1.025, -1.025, 0.6031), (-0.8053, -1.205, 0.6031), (-0.5547, -1.339, 0.6031), (-0.2828, -1.422, 0.6031), (1.257e-08, -1.449, 0.6031), (0.2828, -1.422, 0.6031), (0.5547, -1.339, 0.6031), (0.8053, -1.205, 0.6031), (1.025, -1.025, 0.6031), (1.205, -0.8053, 0.6031), (1.339, -0.5547, 0.6031), (1.422, -0.2828, 0.6031), (1.449, -3.349e-09, 0.6031), (1.422, 0.2828, 0.6031), (1.339, 0.5547, 0.6031), (1.205, 0.8053, 0.6031), (1.025, 1.025, 0.6031), (0.8053, 1.205, 0.6031), (0.5547, 1.339, 0.6031), (0.2828, 1.422, 0.6031), (-0.3147, 1.582, 0.5132), (1.205e-08, 1.613, 0.5132), (-0.6173, 1.49, 0.5132), (-0.8961, 1.341, 0.5132), (-1.141, 1.141, 0.5132), (-1.341, 0.8961, 0.5132), (-1.49, 0.6173, 0.5132), (-1.582, 0.3147, 0.5132), (-1.613, -3.349e-09, 0.5132), (-1.582, -0.3147, 0.5132), (-1.49, -0.6173, 0.5132), (-1.341, -0.8961, 0.5132), (-1.141, -1.141, 0.5132), (-0.8961, -1.341, 0.5132), (-0.6173, -1.49, 0.5132), (-0.3147, -1.582, 0.5132), (1.205e-08, -1.613, 0.5132), (0.3147, -1.582, 0.5132), (0.6173, -1.49, 0.5132), (0.8961, -1.341, 0.5132), (1.141, -1.141, 0.5132), (1.341, -0.8961, 0.5132), (1.49, -0.6173, 0.5132), (1.582, -0.3147, 0.5132), (1.613, -3.349e-09, 0.5132), (1.582, 0.3147, 0.5132), (1.49, 0.6173, 0.5132), (1.341, 0.8961, 0.5132), (1.141, 1.141, 0.5132), (0.8961, 1.341, 0.5132), (0.6173, 1.49, 0.5132), (0.3147, 1.582, 0.5132), (-0.3147, 1.582, 0.6031), (1.101e-08, 1.613, 0.6031), (-0.6173, 1.49, 0.6031), (-0.8961, 1.341, 0.6031), (-1.141, 1.141, 0.6031), (-1.341, 0.8961, 0.6031), (-1.49, 0.6173, 0.6031), (-1.582, 0.3147, 0.6031), (-1.613, -3.349e-09, 0.6031), (-1.582, -0.3147, 0.6031), (-1.49, -0.6173, 0.6031), (-1.341, -0.8961, 0.6031), (-1.141, -1.141, 0.6031), (-0.8961, -1.341, 0.6031), (-0.6173, -1.49, 0.6031), (-0.3147, -1.582, 0.6031), (1.101e-08, -1.613, 0.6031), (0.3147, -1.582, 0.6031), (0.6173, -1.49, 0.6031), (0.8961, -1.341, 0.6031), (1.141, -1.141, 0.6031), (1.341, -0.8961, 0.6031), (1.49, -0.6173, 0.6031), (1.582, -0.3147, 0.6031), (1.613, -3.349e-09, 0.6031), (1.582, 0.3147, 0.6031), (1.49, 0.6173, 0.6031), (1.341, 0.8961, 0.6031), (1.141, 1.141, 0.6031), (0.8961, 1.341, 0.6031), (0.6173, 1.49, 0.6031), (0.3147, 1.582, 0.6031), (1.422, -0.2828, 0.1043), (1.339, -0.5547, 0.1043), (-1.339, -0.5547, 0.1043), (-1.422, -0.2828, 0.1043), (1.449, -3.349e-09, 0.1043), (-1.205, -0.8053, 0.1043), (1.422, 0.2828, 0.1043), (-1.025, -1.025, 0.1043), (1.339, 0.5547, 0.1043), (-0.8053, -1.205, 0.1043), (1.205, 0.8053, 0.1043), (-0.5547, -1.339, 0.1043), (-0.2828, 1.422, 0.1043), (1.36e-08, 1.449, 0.1043), (1.025, 1.025, 0.1043), (-0.2828, -1.422, 0.1043), (-0.5547, 1.339, 0.1043), (0.8053, 1.205, 0.1043), (1.36e-08, -1.449, 0.1043), (-0.8053, 1.205, 0.1043), (0.5547, 1.339, 0.1043), (0.2828, -1.422, 0.1043), (-1.025, 1.025, 0.1043), (0.2828, 1.422, 0.1043), (0.5547, -1.339, 0.1043), (-1.205, 0.8053, 0.1043), (0.8053, -1.205, 0.1043), (-1.339, 0.5547, 0.1043), (1.025, -1.025, 0.1043), (-1.422, 0.2828, 0.1043), (1.205, -0.8053, 0.1043), (-1.449, -3.349e-09, 0.1043), (1.356, -0.4996, 0.1618), (1.405, -0.3379, 0.1618), (1.405, -0.3379, 0.4556), (1.356, -0.4996, 0.4556), (-1.405, -0.3379, 0.1618), (-1.356, -0.4996, 0.1618), (-1.356, -0.4996, 0.4556), (-1.405, -0.3379, 0.4556), (1.427, -0.2255, 0.1618), (1.444, -0.05728, 0.1618), (1.444, -0.05728, 0.4556), (1.427, -0.2255, 0.4556), (-1.312, -0.6055, 0.1618), (-1.232, -0.7545, 0.1618), (-1.232, -0.7545, 0.4556), (-1.312, -0.6055, 0.4556), (1.444, 0.05728, 0.1618), (1.427, 0.2255, 0.1618), (1.427, 0.2255, 0.4556), (1.444, 0.05728, 0.4556), (-1.169, -0.8498, 0.1618), (-1.061, -0.9804, 0.1618), (-1.061, -0.9804, 0.4556), (-1.169, -0.8498, 0.4556), (1.405, 0.3379, 0.1618), (1.356, 0.4996, 0.1618), (1.356, 0.4996, 0.4556), (1.405, 0.3379, 0.4556), (-0.9804, -1.061, 0.1618), (-0.8498, -1.169, 0.1618), (-0.8498, -1.169, 0.4556), (-0.9804, -1.061, 0.4556), (1.312, 0.6055, 0.1618), (1.232, 0.7545, 0.1618), (1.232, 0.7545, 0.4556), (1.312, 0.6055, 0.4556), (-0.7545, -1.232, 0.1618), (-0.6055, -1.312, 0.1618), (-0.6055, -1.312, 0.4556), (-0.7545, -1.232, 0.4556), (-0.05728, 1.444, 0.1618), (-0.2255, 1.427, 0.1618), (-0.2255, 1.427, 0.4556), (-0.05728, 1.444, 0.4556), (1.169, 0.8498, 0.1618), (1.061, 0.9804, 0.1618), (1.061, 0.9804, 0.4556), (1.169, 0.8498, 0.4556), (-0.4996, -1.356, 0.1618), (-0.3379, -1.405, 0.1618), (-0.3379, -1.405, 0.4556), (-0.4996, -1.356, 0.4556), (-0.3379, 1.405, 0.1618), (-0.4996, 1.356, 0.1618), (-0.4996, 1.356, 0.4556), (-0.3379, 1.405, 0.4556), (0.9804, 1.061, 0.1618), (0.8498, 1.169, 0.1618), (0.8498, 1.169, 0.4556), (0.9804, 1.061, 0.4556), (-0.2255, -1.427, 0.1618), (-0.05728, -1.444, 0.1618), (-0.05728, -1.444, 0.4556), (-0.2255, -1.427, 0.4556), (-0.6055, 1.312, 0.1618), (-0.7545, 1.232, 0.1618), (-0.7545, 1.232, 0.4556), (-0.6055, 1.312, 0.4556), (0.7545, 1.232, 0.1618), (0.6055, 1.312, 0.1618), (0.6055, 1.312, 0.4556), (0.7545, 1.232, 0.4556), (0.05728, -1.444, 0.1618), (0.2255, -1.427, 0.1618), (0.2255, -1.427, 0.4556), (0.05728, -1.444, 0.4556), (-0.8498, 1.169, 0.1618), (-0.9804, 1.061, 0.1618), (-0.9804, 1.061, 0.4556), (-0.8498, 1.169, 0.4556), (0.4996, 1.356, 0.1618), (0.3379, 1.405, 0.1618), (0.3379, 1.405, 0.4556), (0.4996, 1.356, 0.4556), (0.3379, -1.405, 0.1618), (0.4996, -1.356, 0.1618), (0.4996, -1.356, 0.4556), (0.3379, -1.405, 0.4556), (-1.061, 0.9804, 0.1618), (-1.169, 0.8498, 0.1618), (-1.169, 0.8498, 0.4556), (-1.061, 0.9804, 0.4556), (0.2255, 1.427, 0.1618), (0.05728, 1.444, 0.1618), (0.05728, 1.444, 0.4556), (0.2255, 1.427, 0.4556), (0.6055, -1.312, 0.1618), (0.7545, -1.232, 0.1618), (0.7545, -1.232, 0.4556), (0.6055, -1.312, 0.4556), (-1.232, 0.7545, 0.1618), (-1.312, 0.6055, 0.1618), (-1.312, 0.6055, 0.4556), (-1.232, 0.7545, 0.4556), (0.8498, -1.169, 0.1618), (0.9804, -1.061, 0.1618), (0.9804, -1.061, 0.4556), (0.8498, -1.169, 0.4556), (-1.356, 0.4996, 0.1618), (-1.405, 0.3379, 0.1618), (-1.405, 0.3379, 0.4556), (-1.356, 0.4996, 0.4556), (1.061, -0.9804, 0.1618), (1.169, -0.8498, 0.1618), (1.169, -0.8498, 0.4556), (1.061, -0.9804, 0.4556), (-1.427, 0.2255, 0.1618), (-1.444, 0.05728, 0.1618), (-1.444, 0.05728, 0.4556), (-1.427, 0.2255, 0.4556), (1.232, -0.7545, 0.1618), (1.312, -0.6055, 0.1618), (1.312, -0.6055, 0.4556), (1.232, -0.7545, 0.4556), (-1.444, -0.05728, 0.1618), (-1.427, -0.2255, 0.1618), (-1.427, -0.2255, 0.4556), (-1.444, -0.05728, 0.4556), (1.327, -0.3144, 0.1618), (1.278, -0.4761, 0.1618), (1.278, -0.4761, 0.4556), (1.327, -0.3144, 0.4556), (-1.278, -0.4761, 0.1618), (-1.327, -0.3144, 0.1618), (-1.327, -0.3144, 0.4556), (-1.278, -0.4761, 0.4556), (1.363, -0.04935, 0.1618), (1.347, -0.2176, 0.1618), (1.347, -0.2176, 0.4556), (1.363, -0.04935, 0.4556), (-1.161, -0.7164, 0.1618), (-1.241, -0.5673, 0.1618), (-1.241, -0.5673, 0.4556), (-1.161, -0.7164, 0.4556), (1.347, 0.2176, 0.1618), (1.363, 0.04935, 0.1618), (1.363, 0.04935, 0.4556), (1.347, 0.2176, 0.4556), (-0.9989, -0.9291, 0.1618), (-1.106, -0.7984, 0.1618), (-1.106, -0.7984, 0.4556), (-0.9989, -0.9291, 0.4556), (1.278, 0.4761, 0.1618), (1.327, 0.3144, 0.1618), (1.327, 0.3144, 0.4556), (1.278, 0.4761, 0.4556), (-0.7984, -1.106, 0.1618), (-0.9291, -0.9989, 0.1618), (-0.9291, -0.9989, 0.4556), (-0.7984, -1.106, 0.4556), (1.161, 0.7164, 0.1618), (1.241, 0.5673, 0.1618), (1.241, 0.5673, 0.4556), (1.161, 0.7164, 0.4556), (-0.5673, -1.241, 0.1618), (-0.7164, -1.161, 0.1618), (-0.7164, -1.161, 0.4556), (-0.5673, -1.241, 0.4556), (-0.2176, 1.347, 0.1618), (-0.04935, 1.363, 0.1618), (-0.04935, 1.363, 0.4556), (-0.2176, 1.347, 0.4556), (0.9989, 0.9291, 0.1618), (1.106, 0.7984, 0.1618), (1.106, 0.7984, 0.4556), (0.9989, 0.9291, 0.4556), (-0.3144, -1.327, 0.1618), (-0.4761, -1.278, 0.1618), (-0.4761, -1.278, 0.4556), (-0.3144, -1.327, 0.4556), (-0.4761, 1.278, 0.1618), (-0.3144, 1.327, 0.1618), (-0.3144, 1.327, 0.4556), (-0.4761, 1.278, 0.4556), (0.7984, 1.106, 0.1618), (0.9291, 0.9989, 0.1618), (0.9291, 0.9989, 0.4556), (0.7984, 1.106, 0.4556), (-0.04935, -1.363, 0.1618), (-0.2176, -1.347, 0.1618), (-0.2176, -1.347, 0.4556), (-0.04935, -1.363, 0.4556), (-0.7164, 1.161, 0.1618), (-0.5673, 1.241, 0.1618), (-0.5673, 1.241, 0.4556), (-0.7164, 1.161, 0.4556), (0.5673, 1.241, 0.1618), (0.7164, 1.161, 0.1618), (0.7164, 1.161, 0.4556), (0.5673, 1.241, 0.4556), (0.2176, -1.347, 0.1618), (0.04935, -1.363, 0.1618), (0.04935, -1.363, 0.4556), (0.2176, -1.347, 0.4556), (-0.9291, 0.9989, 0.1618), (-0.7984, 1.106, 0.1618), (-0.7984, 1.106, 0.4556), (-0.9291, 0.9989, 0.4556), (0.3144, 1.327, 0.1618), (0.4761, 1.278, 0.1618), (0.4761, 1.278, 0.4556), (0.3144, 1.327, 0.4556), (0.4761, -1.278, 0.1618), (0.3144, -1.327, 0.1618), (0.3144, -1.327, 0.4556), (0.4761, -1.278, 0.4556), (-1.106, 0.7984, 0.1618), (-0.9989, 0.9291, 0.1618), (-0.9989, 0.9291, 0.4556), (-1.106, 0.7984, 0.4556), (0.04935, 1.363, 0.1618), (0.2176, 1.347, 0.1618), (0.2176, 1.347, 0.4556), (0.04935, 1.363, 0.4556), (0.7164, -1.161, 0.1618), (0.5673, -1.241, 0.1618), (0.5673, -1.241, 0.4556), (0.7164, -1.161, 0.4556), (-1.241, 0.5673, 0.1618), (-1.161, 0.7164, 0.1618), (-1.161, 0.7164, 0.4556), (-1.241, 0.5673, 0.4556), (0.9291, -0.9989, 0.1618), (0.7984, -1.106, 0.1618), (0.7984, -1.106, 0.4556), (0.9291, -0.9989, 0.4556), (-1.327, 0.3144, 0.1618), (-1.278, 0.4761, 0.1618), (-1.278, 0.4761, 0.4556), (-1.327, 0.3144, 0.4556), (1.106, -0.7984, 0.1618), (0.9989, -0.9291, 0.1618), (0.9989, -0.9291, 0.4556), (1.106, -0.7984, 0.4556), (-1.363, 0.04935, 0.1618), (-1.347, 0.2176, 0.1618), (-1.347, 0.2176, 0.4556), (-1.363, 0.04935, 0.4556), (1.241, -0.5673, 0.1618), (1.161, -0.7164, 0.1618), (1.161, -0.7164, 0.4556), (1.241, -0.5673, 0.4556), (-1.347, -0.2176, 0.1618), (-1.363, -0.04935, 0.1618), (-1.363, -0.04935, 0.4556), (-1.347, -0.2176, 0.4556)], [], [(1, 0, 31, 30, 29, 28, 27, 26, 25, 24, 23, 22, 21, 20, 19, 18, 17, 16, 15, 14, 13, 12, 11, 10, 9, 8, 7, 6, 5, 4, 3, 2), (39, 40, 104, 103), (298, 299, 426, 427), (220, 221, 348, 349), (297, 298, 427, 424), (246, 247, 374, 375), (299, 296, 425, 426), (245, 246, 375, 372), (194, 195, 322, 323), (296, 297, 424, 425), (247, 244, 373, 374), (193, 194, 323, 320), (244, 245, 372, 373), (195, 192, 321, 322), (270, 271, 398, 399), (192, 193, 320, 321), (269, 270, 399, 396), (218, 219, 346, 347), (271, 268, 397, 398), (217, 218, 347, 344), (268, 269, 396, 397), (219, 216, 345, 346), (294, 295, 422, 423), (216, 217, 344, 345), (293, 294, 423, 420), (242, 243, 370, 371), (295, 292, 421, 422), (241, 242, 371, 368), (292, 293, 420, 421), (243, 240, 369, 370), (318, 319, 446, 447), (240, 241, 368, 369), (317, 318, 447, 444), (266, 267, 394, 395), (64, 66, 67, 68, 69, 70, 71, 72, 73, 74, 75, 76, 77, 78, 79, 80, 81, 82, 83, 84, 85, 86, 87, 88, 89, 90, 91, 92, 93, 94, 95, 65), (86, 85, 149, 150), (38, 39, 103, 102), (85, 84, 148, 149), (37, 38, 102, 101), (63, 33, 97, 127), (84, 83, 147, 148), (36, 37, 101, 100), (62, 63, 127, 126), (83, 82, 146, 147), (35, 36, 100, 99), (61, 62, 126, 125), (82, 81, 145, 146), (34, 35, 99, 98), (60, 61, 125, 124), (81, 80, 144, 145), (32, 34, 98, 96), (59, 60, 124, 123), (80, 79, 143, 144), (33, 32, 96, 97), (58, 59, 123, 122), (79, 78, 142, 143), (57, 58, 122, 121), (78, 77, 141, 142), (56, 57, 121, 120), (77, 76, 140, 141), (55, 56, 120, 119), (76, 75, 139, 140), (54, 55, 119, 118), (75, 74, 138, 139), (53, 54, 118, 117), (74, 73, 137, 138), (126, 127, 159, 158), (113, 114, 146, 145), (100, 101, 133, 132), (127, 97, 129, 159), (114, 115, 147, 146), (101, 102, 134, 133), (115, 116, 148, 147), (102, 103, 135, 134), (116, 117, 149, 148), (103, 104, 136, 135), (117, 118, 150, 149), (104, 105, 137, 136), (118, 119, 151, 150), (105, 106, 138, 137), (119, 120, 152, 151), (106, 107, 139, 138), (120, 121, 153, 152), (107, 108, 140, 139), (121, 122, 154, 153), (108, 109, 141, 140), (122, 123, 155, 154), (109, 110, 142, 141), (97, 96, 128, 129), (123, 124, 156, 155), (110, 111, 143, 142), (96, 98, 130, 128), (124, 125, 157, 156), (111, 112, 144, 143), (98, 99, 131, 130), (125, 126, 158, 157), (112, 113, 145, 144), (99, 100, 132, 131), (87, 86, 150, 151), (40, 41, 105, 104), (88, 87, 151, 152), (41, 42, 106, 105), (89, 88, 152, 153), (42, 43, 107, 106), (90, 89, 153, 154), (43, 44, 108, 107), (91, 90, 154, 155), (64, 65, 129, 128), (44, 45, 109, 108), (92, 91, 155, 156), (66, 64, 128, 130), (45, 46, 110, 109), (93, 92, 156, 157), (67, 66, 130, 131), (46, 47, 111, 110), (94, 93, 157, 158), (68, 67, 131, 132), (47, 48, 112, 111), (95, 94, 158, 159), (69, 68, 132, 133), (48, 49, 113, 112), (65, 95, 159, 129), (70, 69, 133, 134), (49, 50, 114, 113), (71, 70, 134, 135), (50, 51, 115, 114), (72, 71, 135, 136), (51, 52, 116, 115), (73, 72, 136, 137), (52, 53, 117, 116), (8, 9, 163, 191), (21, 22, 161, 190), (7, 8, 191, 189), (20, 21, 190, 188), (6, 7, 189, 187), (19, 20, 188, 186), (5, 6, 187, 185), (18, 19, 186, 184), (31, 0, 173, 183), (4, 5, 185, 182), (17, 18, 184, 181), (30, 31, 183, 180), (3, 4, 182, 179), (16, 17, 181, 178), (29, 30, 180, 177), (2, 3, 179, 176), (15, 16, 178, 175), (28, 29, 177, 174), (1, 2, 176, 172), (14, 15, 175, 171), (27, 28, 174, 170), (0, 1, 172, 173), (13, 14, 171, 169), (26, 27, 170, 168), (12, 13, 169, 167), (25, 26, 168, 166), (11, 12, 167, 165), (24, 25, 166, 164), (10, 11, 165, 162), (23, 24, 164, 160), (9, 10, 162, 163), (22, 23, 160, 161), (161, 160, 193, 192), (160, 55, 194, 193), (55, 54, 195, 194), (54, 161, 192, 195), (163, 162, 197, 196), (162, 42, 198, 197), (42, 41, 199, 198), (41, 163, 196, 199), (160, 164, 201, 200), (164, 56, 202, 201), (56, 55, 203, 202), (55, 160, 200, 203), (162, 165, 205, 204), (165, 43, 206, 205), (43, 42, 207, 206), (42, 162, 204, 207), (164, 166, 209, 208), (166, 57, 210, 209), (57, 56, 211, 210), (56, 164, 208, 211), (165, 167, 213, 212), (167, 44, 214, 213), (44, 43, 215, 214), (43, 165, 212, 215), (166, 168, 217, 216), (168, 58, 218, 217), (58, 57, 219, 218), (57, 166, 216, 219), (167, 169, 221, 220), (169, 45, 222, 221), (45, 44, 223, 222), (44, 167, 220, 223), (168, 170, 225, 224), (170, 59, 226, 225), (59, 58, 227, 226), (58, 168, 224, 227), (169, 171, 229, 228), (171, 46, 230, 229), (46, 45, 231, 230), (45, 169, 228, 231), (173, 172, 233, 232), (172, 32, 234, 233), (32, 33, 235, 234), (33, 173, 232, 235), (170, 174, 237, 236), (174, 60, 238, 237), (60, 59, 239, 238), (59, 170, 236, 239), (171, 175, 241, 240), (175, 47, 242, 241), (47, 46, 243, 242), (46, 171, 240, 243), (172, 176, 245, 244), (176, 34, 246, 245), (34, 32, 247, 246), (32, 172, 244, 247), (174, 177, 249, 248), (177, 61, 250, 249), (61, 60, 251, 250), (60, 174, 248, 251), (175, 178, 253, 252), (178, 48, 254, 253), (48, 47, 255, 254), (47, 175, 252, 255), (176, 179, 257, 256), (179, 35, 258, 257), (35, 34, 259, 258), (34, 176, 256, 259), (177, 180, 261, 260), (180, 62, 262, 261), (62, 61, 263, 262), (61, 177, 260, 263), (178, 181, 265, 264), (181, 49, 266, 265), (49, 48, 267, 266), (48, 178, 264, 267), (179, 182, 269, 268), (182, 36, 270, 269), (36, 35, 271, 270), (35, 179, 268, 271), (180, 183, 273, 272), (183, 63, 274, 273), (63, 62, 275, 274), (62, 180, 272, 275), (181, 184, 277, 276), (184, 50, 278, 277), (50, 49, 279, 278), (49, 181, 276, 279), (182, 185, 281, 280), (185, 37, 282, 281), (37, 36, 283, 282), (36, 182, 280, 283), (183, 173, 285, 284), (173, 33, 286, 285), (33, 63, 287, 286), (63, 183, 284, 287), (184, 186, 289, 288), (186, 51, 290, 289), (51, 50, 291, 290), (50, 184, 288, 291), (185, 187, 293, 292), (187, 38, 294, 293), (38, 37, 295, 294), (37, 185, 292, 295), (186, 188, 297, 296), (188, 52, 298, 297), (52, 51, 299, 298), (51, 186, 296, 299), (187, 189, 301, 300), (189, 39, 302, 301), (39, 38, 303, 302), (38, 187, 300, 303), (188, 190, 305, 304), (190, 53, 306, 305), (53, 52, 307, 306), (52, 188, 304, 307), (189, 191, 309, 308), (191, 40, 310, 309), (40, 39, 311, 310), (39, 189, 308, 311), (190, 161, 313, 312), (161, 54, 314, 313), (54, 53, 315, 314), (53, 190, 312, 315), (191, 163, 317, 316), (163, 41, 318, 317), (41, 40, 319, 318), (40, 191, 316, 319), (321, 320, 323, 322), (325, 324, 327, 326), (329, 328, 331, 330), (333, 332, 335, 334), (337, 336, 339, 338), (341, 340, 343, 342), (345, 344, 347, 346), (349, 348, 351, 350), (353, 352, 355, 354), (357, 356, 359, 358), (361, 360, 363, 362), (365, 364, 367, 366), (369, 368, 371, 370), (373, 372, 375, 374), (377, 376, 379, 378), (381, 380, 383, 382), (385, 384, 387, 386), (389, 388, 391, 390), (393, 392, 395, 394), (397, 396, 399, 398), (401, 400, 403, 402), (405, 404, 407, 406), (409, 408, 411, 410), (413, 412, 415, 414), (417, 416, 419, 418), (421, 420, 423, 422), (425, 424, 427, 426), (429, 428, 431, 430), (433, 432, 435, 434), (437, 436, 439, 438), (441, 440, 443, 442), (445, 444, 447, 446), (223, 220, 349, 350), (272, 273, 400, 401), (221, 222, 351, 348), (275, 272, 401, 402), (222, 223, 350, 351), (273, 274, 403, 400), (196, 197, 324, 325), (274, 275, 402, 403), (199, 196, 325, 326), (248, 249, 376, 377), (197, 198, 327, 324), (251, 248, 377, 378), (300, 301, 428, 429), (198, 199, 326, 327), (249, 250, 379, 376), (303, 300, 429, 430), (250, 251, 378, 379), (301, 302, 431, 428), (224, 225, 352, 353), (302, 303, 430, 431), (227, 224, 353, 354), (276, 277, 404, 405), (225, 226, 355, 352), (279, 276, 405, 406), (226, 227, 354, 355), (277, 278, 407, 404), (200, 201, 328, 329), (278, 279, 406, 407), (203, 200, 329, 330), (252, 253, 380, 381), (201, 202, 331, 328), (255, 252, 381, 382), (304, 305, 432, 433), (202, 203, 330, 331), (253, 254, 383, 380), (307, 304, 433, 434), (254, 255, 382, 383), (305, 306, 435, 432), (228, 229, 356, 357), (306, 307, 434, 435), (231, 228, 357, 358), (280, 281, 408, 409), (229, 230, 359, 356), (283, 280, 409, 410), (230, 231, 358, 359), (281, 282, 411, 408), (204, 205, 332, 333), (282, 283, 410, 411), (207, 204, 333, 334), (256, 257, 384, 385), (205, 206, 335, 332), (259, 256, 385, 386), (308, 309, 436, 437), (206, 207, 334, 335), (257, 258, 387, 384), (311, 308, 437, 438), (258, 259, 386, 387), (309, 310, 439, 436), (232, 233, 360, 361), (310, 311, 438, 439), (235, 232, 361, 362), (284, 285, 412, 413), (233, 234, 363, 360), (287, 284, 413, 414), (234, 235, 362, 363), (285, 286, 415, 412), (208, 209, 336, 337), (286, 287, 414, 415), (211, 208, 337, 338), (260, 261, 388, 389), (209, 210, 339, 336), (263, 260, 389, 390), (312, 313, 440, 441), (210, 211, 338, 339), (261, 262, 391, 388), (315, 312, 441, 442), (262, 263, 390, 391), (313, 314, 443, 440), (236, 237, 364, 365), (314, 315, 442, 443), (239, 236, 365, 366), (288, 289, 416, 417), (237, 238, 367, 364), (291, 288, 417, 418), (238, 239, 366, 367), (289, 290, 419, 416), (212, 213, 340, 341), (290, 291, 418, 419), (215, 212, 341, 342), (264, 265, 392, 393), (213, 214, 343, 340), (267, 264, 393, 394), (316, 317, 444, 445), (214, 215, 342, 343), (265, 266, 395, 392), (319, 316, 445, 446)])
me_circle_001.polygons.foreach_set('material_index', [0, 3, 0, 0, 0, 0, 0, 0, 0, 0, 0, 0, 0, 0, 0, 0, 0, 0, 0, 0, 0, 0, 0, 0, 0, 0, 0, 0, 0, 0, 0, 0, 0, 0, 0, 4, 3, 4, 3, 3, 4, 3, 3, 4, 3, 3, 4, 3, 3, 4, 3, 3, 4, 3, 3, 4, 3, 4, 3, 4, 3, 4, 3, 4, 3, 4, 2, 2, 2, 2, 2, 2, 2, 2, 2, 2, 2, 2, 2, 2, 2, 2, 2, 2, 2, 2, 2, 2, 2, 2, 2, 2, 2, 2, 2, 2, 2, 2, 4, 3, 4, 3, 4, 3, 4, 3, 4, 4, 3, 4, 4, 3, 4, 4, 3, 4, 4, 3, 4, 4, 3, 4, 4, 3, 4, 3, 4, 3, 4, 3, 0, 0, 0, 0, 0, 0, 0, 0, 0, 0, 0, 0, 0, 0, 0, 0, 0, 0, 0, 0, 0, 0, 0, 0, 0, 0, 0, 0, 0, 0, 0, 0, 0, 0, 0, 0, 0, 0, 0, 0, 0, 0, 0, 0, 0, 0, 0, 0, 0, 0, 0, 0, 0, 0, 0, 0, 0, 0, 0, 0, 0, 0, 0, 0, 0, 0, 0, 0, 0, 0, 0, 0, 0, 0, 0, 0, 0, 0, 0, 0, 0, 0, 0, 0, 0, 0, 0, 0, 0, 0, 0, 0, 0, 0, 0, 0, 0, 0, 0, 0, 0, 0, 0, 0, 0, 0, 0, 0, 0, 0, 0, 0, 0, 0, 0, 0, 0, 0, 0, 0, 0, 0, 0, 0, 0, 0, 0, 0, 0, 0, 0, 0, 0, 0, 0, 0, 0, 0, 0, 0, 0, 0, 0, 0, 0, 0, 0, 0, 0, 0, 0, 0, 0, 0, 0, 0, 0, 0, 0, 0, 1, 1, 1, 1, 1, 1, 1, 1, 1, 1, 1, 1, 1, 1, 1, 1, 1, 1, 1, 1, 1, 1, 1, 1, 1, 1, 1, 1, 1, 1, 1, 1, 0, 0, 0, 0, 0, 0, 0, 0, 0, 0, 0, 0, 0, 0, 0, 0, 0, 0, 0, 0, 0, 0, 0, 0, 0, 0, 0, 0, 0, 0, 0, 0, 0, 0, 0, 0, 0, 0, 0, 0, 0, 0, 0, 0, 0, 0, 0, 0, 0, 0, 0, 0, 0, 0, 0, 0, 0, 0, 0, 0, 0, 0, 0, 0, 0, 0, 0, 0, 0, 0, 0, 0, 0, 0, 0, 0, 0, 0, 0, 0, 0, 0, 0, 0, 0, 0, 0, 0, 0, 0, 0, 0, 0, 0, 0, 0])
_uv = me_circle_001.uv_layers.new(name='UVMap')
_uv.uv.foreach_set('vector', [0.0, 0.0, 0.0, 0.0, 0.0, 0.0, 0.0, 0.0, 0.0, 0.0, 0.0, 0.0, 0.0, 0.0, 0.0, 0.0, 0.0, 0.0, 0.0, 0.0, 0.0, 0.0, 0.0, 0.0, 0.0, 0.0, 0.0, 0.0, 0.0, 0.0, 0.0, 0.0, 0.0, 0.0, 0.0, 0.0, 0.0, 0.0, 0.0, 0.0, 0.0, 0.0, 0.0, 0.0, 0.0, 0.0, 0.0, 0.0, 0.0, 0.0, 0.0, 0.0, 0.0, 0.0, 0.0, 0.0, 0.0, 0.0, 0.0, 0.0, 0.0, 0.0, 0.0, 0.0, 0.0, 0.0, 0.0, 0.0, 0.0, 0.0, 0.0, 0.0, 0.0, 0.0, 0.0, 0.0, 0.0, 0.0, 0.0, 0.0, 0.0, 0.0, 0.0, 0.0, 0.0, 0.0, 0.0, 0.0, 0.0, 0.0, 0.0, 0.0, 0.0, 0.0, 0.0, 0.0, 0.0, 0.0, 0.0, 0.0, 0.0, 0.0, 0.0, 0.0, 0.0, 0.0, 0.0, 0.0, 0.0, 0.0, 0.0, 0.0, 0.0, 0.0, 0.0, 0.0, 0.0, 0.0, 0.0, 0.0, 0.0, 0.0, 0.0, 0.0, 0.0, 0.0, 0.0, 0.0, 0.0, 0.0, 0.0, 0.0, 0.0, 0.0, 0.0, 0.0, 0.0, 0.0, 0.0, 0.0, 0.0, 0.0, 0.0, 0.0, 0.0, 0.0, 0.0, 0.0, 0.0, 0.0, 0.0, 0.0, 0.0, 0.0, 0.0, 0.0, 0.0, 0.0, 0.0, 0.0, 0.0, 0.0, 0.0, 0.0, 0.0, 0.0, 0.0, 0.0, 0.0, 0.0, 0.0, 0.0, 0.0, 0.0, 0.0, 0.0, 0.0, 0.0, 0.0, 0.0, 0.0, 0.0, 0.0, 0.0, 0.0, 0.0, 0.0, 0.0, 0.0, 0.0, 0.0, 0.0, 0.0, 0.0, 0.0, 0.0, 0.0, 0.0, 0.0, 0.0, 0.0, 0.0, 0.0, 0.0, 0.0, 0.0, 0.0, 0.0, 0.0, 0.0, 0.0, 0.0, 0.0, 0.0, 0.0, 0.0, 0.0, 0.0, 0.0, 0.0, 0.0, 0.0, 0.0, 0.0, 0.0, 0.0, 0.0, 0.0, 0.0, 0.0, 0.0, 0.0, 0.0, 0.0, 0.0, 0.0, 0.0, 0.0, 0.0, 0.0, 0.0, 0.0, 0.0, 0.0, 0.0, 0.0, 0.0, 0.0, 0.0, 0.0, 0.0, 0.0, 0.0, 0.0, 0.0, 0.0, 0.0, 0.0, 0.0, 0.0, 0.0, 0.0, 0.0, 0.0, 0.0, 0.0, 0.0, 0.0, 0.0, 0.0, 0.0, 0.0, 0.0, 0.0, 0.0, 0.0, 0.0, 0.0, 0.0, 0.0, 0.0, 0.0, 0.0, 0.0, 0.0, 0.0, 0.0, 0.0, 0.0, 0.0, 0.0, 0.0, 0.0, 0.0, 0.0, 0.0, 0.0, 0.0, 0.0, 0.0, 0.0, 0.0, 0.0, 0.0, 0.0, 0.0, 0.0, 0.0, 0.0, 0.0, 0.0, 0.0, 0.0, 0.0, 0.0, 0.0, 0.0, 0.0, 0.0, 0.0, 0.0, 0.0, 0.0, 0.0, 0.0, 0.0, 0.0, 0.0, 0.0, 0.0, 0.0, 0.0, 0.0, 0.0, 0.0, 0.0, 0.0, 0.0, 0.0, 0.0, 0.0, 0.0, 0.0, 0.0, 0.0, 0.0, 0.0, 0.0, 0.0, 0.0, 0.0, 0.0, 0.0, 0.0, 0.0, 0.0, 0.0, 0.0, 0.0, 0.0, 0.0, 0.0, 0.0, 0.0, 0.0, 0.0, 0.0, 0.0, 0.0, 0.0, 0.0, 0.0, 0.0, 0.0, 0.0, 0.0, 0.0, 0.0, 0.0, 0.0, 0.0, 0.0, 0.0, 0.0, 0.0, 0.0, 0.0, 0.0, 0.0, 0.0, 0.0, 0.0, 0.0, 0.0, 0.0, 0.0, 0.0, 0.0, 0.0, 0.0, 0.0, 0.0, 0.0, 0.0, 0.0, 0.0, 0.0, 0.0, 0.0, 0.0, 0.0, 0.0, 0.0, 0.0, 0.0, 0.0, 0.0, 0.0, 0.0, 0.0, 0.0, 0.0, 0.0, 0.0, 0.0, 0.0, 0.0, 0.0, 0.0, 0.0, 0.0, 0.0, 0.0, 0.0, 0.0, 0.0, 0.0, 0.0, 0.0, 0.0, 0.0, 0.0, 0.0, 0.0, 0.0, 0.0, 0.0, 0.0, 0.0, 0.0, 0.0, 0.0, 0.0, 0.0, 0.0, 0.0, 0.0, 0.0, 0.0, 0.0, 0.0, 0.0, 0.0, 0.0, 0.0, 0.0, 0.0, 0.0, 0.0, 0.0, 0.0, 0.0, 0.0, 0.0, 0.0, 0.0, 0.0, 0.0, 0.0, 0.0, 0.0, 0.0, 0.0, 0.0, 0.0, 0.0, 0.0, 0.0, 0.0, 0.0, 0.0, 0.0, 0.0, 0.0, 0.0, 0.0, 0.0, 0.0, 0.0, 0.0, 0.0, 0.0, 0.0, 0.0, 0.0, 0.0, 0.0, 0.0, 0.0, 0.0, 0.0, 0.0, 0.0, 0.0, 0.0, 0.0, 0.0, 0.0, 0.0, 0.0, 0.0, 0.0, 0.0, 0.0, 0.0, 0.0, 0.0, 0.0, 0.0, 0.0, 0.0, 0.0, 0.0, 0.0, 0.0, 0.0, 0.0, 0.0, 0.0, 0.0, 0.0, 0.0, 0.0, 0.0, 0.0, 0.0, 0.0, 0.0, 0.0, 0.0, 0.0, 0.0, 0.0, 0.0, 0.0, 0.0, 0.0, 0.0, 0.0, 0.0, 0.0, 0.0, 0.0, 0.0, 0.0, 0.0, 0.0, 0.0, 0.0, 0.0, 0.0, 0.0, 0.0, 0.0, 0.0, 0.0, 0.0, 0.0, 0.0, 0.0, 0.0, 0.0, 0.0, 0.0, 0.0, 0.0, 0.0, 0.0, 0.0, 0.0, 0.0, 0.0, 0.0, 0.0, 0.0, 0.0, 0.0, 0.0, 0.0, 0.0, 0.0, 0.0, 0.0, 0.0, 0.0, 0.0, 0.0, 0.0, 0.0, 0.0, 0.0, 0.0, 0.0, 0.0, 0.0, 0.0, 0.0, 0.0, 0.0, 0.0, 0.0, 0.0, 0.0, 0.0, 0.0, 0.0, 0.0, 0.0, 0.0, 0.0, 0.0, 0.0, 0.0, 0.0, 0.0, 0.0, 0.0, 0.0, 0.0, 0.0, 0.0, 0.0, 0.0, 0.0, 0.0, 0.0, 0.0, 0.0, 0.0, 0.0, 0.0, 0.0, 0.0, 0.0, 0.0, 0.0, 0.0, 0.0, 0.0, 0.0, 0.0, 0.0, 0.0, 0.0, 0.0, 0.0, 0.0, 0.0, 0.0, 0.0, 0.0, 0.0, 0.0, 0.0, 0.0, 0.0, 0.0, 0.0, 0.0, 0.0, 0.0, 0.0, 0.0, 0.0, 0.0, 0.0, 0.0, 0.0, 0.0, 0.0, 0.0, 0.0, 0.0, 0.0, 0.0, 0.0, 0.0, 0.0, 0.0, 0.0, 0.0, 0.0, 0.0, 0.0, 0.0, 0.0, 0.0, 0.0, 0.0, 0.0, 0.0, 0.0, 0.0, 0.0, 0.0, 0.0, 0.0, 0.0, 0.0, 0.0, 0.0, 0.0, 0.0, 0.0, 0.0, 0.0, 0.0, 0.0, 0.0, 0.0, 0.0, 0.0, 0.0, 0.0, 0.0, 0.0, 0.0, 0.0, 0.0, 0.0, 0.0, 0.0, 0.0, 0.0, 0.0, 0.0, 0.0, 0.0, 0.0, 0.0, 0.0, 0.0, 0.0, 0.0, 0.0, 0.0, 0.0, 0.0, 0.0, 0.0, 0.0, 0.0, 0.0, 0.0, 0.0, 0.0, 0.0, 0.0, 0.0, 0.0, 0.0, 0.0, 0.0, 0.0, 0.0, 0.0, 0.0, 0.0, 0.0, 0.0, 0.0, 0.0, 0.0, 0.0, 0.0, 0.0, 0.0, 0.0, 0.0, 0.0, 0.0, 0.0, 0.0, 0.0, 0.0, 0.0, 0.0, 0.0, 0.0, 0.0, 0.0, 0.0, 0.0, 0.0, 0.0, 0.0, 0.0, 0.0, 0.0, 0.0, 0.0, 0.0, 0.0, 0.0, 0.0, 0.0, 0.0, 0.0, 0.0, 0.0, 0.0, 0.0, 0.0, 0.0, 0.0, 0.0, 0.0, 0.0, 0.0, 0.0, 0.0, 0.0, 0.0, 0.0, 0.0, 0.0, 0.0, 0.0, 0.0, 0.0, 0.0, 0.0, 0.0, 0.0, 0.0, 0.0, 0.0, 0.0, 0.0, 0.0, 0.0, 0.0, 0.0, 0.0, 0.0, 0.0, 0.0, 0.0, 0.0, 0.0, 0.0, 0.0, 0.0, 0.0, 0.0, 0.0, 0.0, 0.0, 0.0, 0.0, 0.0, 0.0, 0.0, 0.0, 0.0, 0.0, 0.0, 0.0, 0.0, 0.0, 0.0, 0.0, 0.0, 0.0, 0.0, 0.0, 0.0, 0.0, 0.0, 0.0, 0.0, 0.0, 0.0, 0.0, 0.0, 0.0, 0.0, 0.0, 0.0, 0.0, 0.0, 0.0, 0.0, 0.0, 0.0, 0.0, 0.0, 0.0, 0.0, 0.0, 0.0, 0.0, 0.0, 0.0, 0.0, 0.0, 0.0, 0.0, 0.0, 0.0, 0.0, 0.0, 0.0, 0.0, 0.0, 0.0, 0.0, 0.0, 0.0, 0.0, 0.0, 0.0, 0.0, 0.0, 0.0, 0.0, 0.0, 0.0, 0.0, 0.0, 0.0, 0.0, 0.0, 0.0, 0.0, 0.0, 0.0, 0.0, 0.0, 0.0, 0.0, 0.0, 0.0, 0.0, 0.0, 0.0, 0.0, 0.0, 0.0, 0.0, 0.0, 0.0, 0.0, 0.0, 0.0, 0.0, 0.0, 0.0, 0.0, 0.0, 0.0, 0.0, 0.0, 0.0, 0.0, 0.0, 0.0, 0.0, 0.0, 0.0, 0.0, 0.0, 0.0, 0.0, 0.0, 0.0, 0.0, 0.0, 0.0, 0.0, 0.0, 0.0, 0.0, 0.0, 0.0, 0.0, 0.0, 0.0, 0.0, 0.0, 0.0, 0.0, 0.0, 0.0, 0.0, 0.0, 0.0, 0.0, 0.0, 0.0, 0.0, 0.0, 0.0, 0.0, 0.0, 0.0, 0.0, 0.0, 0.0, 0.0, 0.0, 0.0, 0.0, 0.0, 0.0, 0.0, 0.0, 0.0, 0.0, 0.0, 0.0, 0.0, 0.0, 0.0, 0.0, 0.0, 0.0, 0.0, 0.0, 0.0, 0.0, 0.0, 0.0, 0.0, 0.0, 0.0, 0.0, 0.0, 0.0, 0.0, 0.0, 0.0, 0.0, 0.0, 0.0, 0.0, 0.0, 0.0, 0.0, 0.0, 0.0, 0.0, 0.0, 0.0, 0.0, 0.0, 0.0, 0.0, 0.0, 0.0, 0.0, 0.0, 0.0, 0.0, 0.0, 0.0, 0.0, 0.0, 0.0, 0.0, 0.0, 0.0, 0.0, 0.0, 0.0, 0.0, 0.0, 0.0, 0.0, 0.0, 0.0, 0.0, 0.0, 0.0, 0.0, 0.0, 0.0, 0.0, 0.0, 0.0, 0.0, 0.0, 0.0, 0.0, 0.0, 0.0, 0.0, 0.0, 0.0, 0.0, 0.0, 0.0, 0.0, 0.0, 0.0, 0.0, 0.0, 0.0, 0.0, 0.0, 0.0, 0.0, 0.0, 0.0, 0.0, 0.0, 0.0, 0.0, 0.0, 0.0, 0.0, 0.0, 0.0, 0.0, 0.0, 0.0, 0.0, 0.0, 0.0, 0.0, 0.0, 0.0, 0.0, 0.0, 0.0, 0.0, 0.0, 0.0, 0.0, 0.0, 0.0, 0.0, 0.0, 0.0, 0.0, 0.0, 0.0, 0.0, 0.0, 0.0, 0.0, 0.0, 0.0, 0.0, 0.0, 0.0, 0.0, 0.0, 0.0, 0.0, 0.0, 0.0, 0.0, 0.0, 0.0, 0.0, 0.0, 0.0, 0.0, 0.0, 0.0, 0.0, 0.0, 0.0, 0.0, 0.0, 0.0, 0.0, 0.0, 0.0, 0.0, 0.0, 0.0, 0.0, 0.0, 0.0, 0.0, 0.0, 0.0, 0.0, 0.0, 0.0, 0.0, 0.0, 0.0, 0.0, 0.0, 0.0, 0.0, 0.0, 0.0, 0.0, 0.0, 0.0, 0.0, 0.0, 0.0, 0.0, 0.0, 0.0, 0.0, 0.0, 0.0, 0.0, 0.0, 0.0, 0.0, 0.0, 0.0, 0.0, 0.0, 0.0, 0.0, 0.0, 0.0, 0.0, 0.0, 0.0, 0.0, 0.0, 0.0, 0.0, 0.0, 0.0, 0.0, 0.0, 0.0, 0.0, 0.0, 0.0, 0.0, 0.0, 0.0, 0.0, 0.0, 0.0, 0.0, 0.0, 0.0, 0.0, 0.0, 0.0, 0.0, 0.0, 0.0, 0.0, 0.0, 0.0, 0.0, 0.0, 0.0, 0.0, 0.0, 0.0, 0.0, 0.0, 0.0, 0.0, 0.0, 0.0, 0.0, 0.0, 0.0, 0.0, 0.0, 0.0, 0.0, 0.0, 0.0, 0.0, 0.0, 0.0, 0.0, 0.0, 0.0, 0.0, 0.0, 0.0, 0.0, 0.0, 0.0, 0.0, 0.0, 0.0, 0.0, 0.0, 0.0, 0.0, 0.0, 0.0, 0.0, 0.0, 0.0, 0.0, 0.0, 0.0, 0.0, 0.0, 0.0, 0.0, 0.0, 0.0, 0.0, 0.0, 0.0, 0.0, 0.0, 0.0, 0.0, 0.0, 0.0, 0.0, 0.0, 0.0, 0.0, 0.0, 0.0, 0.0, 0.0, 0.0, 0.0, 0.0, 0.0, 0.0, 0.0, 0.0, 0.0, 0.0, 0.0, 0.0, 0.0, 0.0, 0.0, 0.0, 0.0, 0.0, 0.0, 0.0, 0.0, 0.0, 0.0, 0.0, 0.0, 0.0, 0.0, 0.0, 0.0, 0.0, 0.0, 0.0, 0.0, 0.0, 0.0, 0.0, 0.0, 0.0, 0.0, 0.0, 0.0, 0.0, 0.0, 0.0, 0.0, 0.0, 0.0, 0.0, 0.0, 0.0, 0.0, 0.0, 0.0, 0.0, 0.0, 0.0, 0.0, 0.0, 0.0, 0.0, 0.0, 0.0, 0.0, 0.0, 0.0, 0.0, 0.0, 0.0, 0.0, 0.0, 0.0, 0.0, 0.0, 0.0, 0.0, 0.0, 0.0, 0.0, 0.0, 0.0, 0.0, 0.0, 0.0, 0.0, 0.0, 0.0, 0.0, 0.0, 0.0, 0.0, 0.0, 0.0, 0.0, 0.0, 0.0, 0.0, 0.0, 0.0, 0.0, 0.0, 0.0, 0.0, 0.0, 0.0, 0.0, 0.0, 0.0, 0.0, 0.0, 0.0, 0.0, 0.0, 0.0, 0.0, 0.0, 0.0, 0.0, 0.0, 0.0, 0.0, 0.0, 0.0, 0.0, 0.0, 0.0, 0.0, 0.0, 0.0, 0.0, 0.0, 0.0, 0.0, 0.0, 0.0, 0.0, 0.0, 0.0, 0.0, 0.0, 0.0, 0.0, 0.0, 0.0, 0.0, 0.0, 0.0, 0.0, 0.0, 0.0, 0.0, 0.0, 0.0, 0.0, 0.0, 0.0, 0.0, 0.0, 0.0, 0.0, 0.0, 0.0, 0.0, 0.0, 0.0, 0.0, 0.0, 0.0, 0.0, 0.0, 0.0, 0.0, 0.0, 0.0, 0.0, 0.0, 0.0, 0.0, 0.0, 0.0, 0.0, 0.0, 0.0, 0.0, 0.0, 0.0, 0.0, 0.0, 0.0, 0.0, 0.0, 0.0, 0.0, 0.0, 0.0, 0.0, 0.0, 0.0, 0.0, 0.0, 0.0, 0.0, 0.0, 0.0, 0.0, 0.0, 0.0, 0.0, 0.0, 0.0, 0.0, 0.0, 0.0, 0.0, 0.0, 0.0, 0.0, 0.0, 0.0, 0.0, 0.0, 0.0, 0.0, 0.0, 0.0, 0.0, 0.0, 0.0, 0.0, 0.0, 0.0, 0.0, 0.0, 0.0, 0.0, 0.0, 0.0, 0.0, 0.0, 0.0, 0.0, 0.0, 0.0, 0.0, 0.0, 0.0, 0.0, 0.0, 0.0, 0.0, 0.0, 0.0, 0.0, 0.0, 0.0, 0.0, 0.0, 0.0, 0.0, 0.0, 0.0, 0.0, 0.0, 0.0, 0.0, 0.0, 0.0, 0.0, 0.0, 0.0, 0.0, 0.0, 0.0, 0.0, 0.0, 0.0, 0.0, 0.0, 0.0, 0.0, 0.0, 0.0, 0.0, 0.0, 0.0, 0.0, 0.0, 0.0, 0.0, 0.0, 0.0, 0.0, 0.0, 0.0, 0.0, 0.0, 0.0, 0.0, 0.0, 0.0, 0.0, 0.0, 0.0, 0.0, 0.0, 0.0, 0.0, 0.0, 0.0, 0.0, 0.0, 0.0, 0.0, 0.0, 0.0, 0.0, 0.0, 0.0, 0.0, 0.0, 0.0, 0.0, 0.0, 0.0, 0.0, 0.0, 0.0, 0.0, 0.0, 0.0, 0.0, 0.0, 0.0, 0.0, 0.0, 0.0, 0.0, 0.0, 0.0, 0.0, 0.0, 0.0, 0.0, 0.0, 0.0, 0.0, 0.0, 0.0, 0.0, 0.0, 0.0, 0.0, 0.0, 0.0, 0.0, 0.0, 0.0, 0.0, 0.0, 0.0, 0.0, 0.0, 0.0, 0.0, 0.0, 0.0, 0.0, 0.0, 0.0, 0.0, 0.0, 0.0, 0.0, 0.0, 0.0, 0.0, 0.0, 0.0, 0.0, 0.0, 0.0, 0.0, 0.0, 0.0, 0.0, 0.0, 0.0, 0.0, 0.0, 0.0, 0.0, 0.0, 0.0, 0.0, 0.0, 0.0, 0.0, 0.0, 0.0, 0.0, 0.0, 0.0, 0.0, 0.0, 0.0, 0.0, 0.0, 0.0, 0.0, 0.0, 0.0, 0.0, 0.0, 0.0, 0.0, 0.0, 0.0, 0.0, 0.0, 0.0, 0.0, 0.0, 0.0, 0.0, 0.0, 0.0, 0.0, 0.0, 0.0, 0.0, 0.0, 0.0, 0.0, 0.0, 0.0, 0.0, 0.0, 0.0, 0.0, 0.0, 0.0, 0.0, 0.0, 0.0, 0.0, 0.0, 0.0, 0.0, 0.0, 0.0, 0.0, 0.0, 0.0, 0.0, 0.0, 0.0, 0.0, 0.0, 0.0, 0.0, 0.0, 0.0, 0.0, 0.0, 0.0, 0.0, 0.0, 0.0, 0.0, 0.0, 0.0, 0.0, 0.0, 0.0, 0.0, 0.0, 0.0, 0.0, 0.0, 0.0, 0.0, 0.0, 0.0, 0.0, 0.0, 0.0, 0.0, 0.0, 0.0, 0.0, 0.0, 0.0, 0.0, 0.0, 0.0, 0.0, 0.0, 0.0, 0.0, 0.0, 0.0, 0.0, 0.0, 0.0, 0.0, 0.0, 0.0, 0.0, 0.0, 0.0, 0.0, 0.0, 0.0, 0.0, 0.0, 0.0, 0.0, 0.0, 0.0, 0.0, 0.0, 0.0, 0.0, 0.0, 0.0, 0.0, 0.0, 0.0, 0.0, 0.0, 0.0, 0.0, 0.0, 0.0, 0.0, 0.0, 0.0, 0.0, 0.0, 0.0, 0.0, 0.0, 0.0, 0.0, 0.0, 0.0, 0.0, 0.0, 0.0, 0.0, 0.0, 0.0, 0.0, 0.0, 0.0, 0.0, 0.0, 0.0, 0.0, 0.0, 0.0, 0.0, 0.0, 0.0, 0.0, 0.0, 0.0, 0.0, 0.0, 0.0, 0.0, 0.0, 0.0, 0.0, 0.0, 0.0, 0.0, 0.0, 0.0, 0.0, 0.0, 0.0, 0.0, 0.0, 0.0, 0.0, 0.0, 0.0, 0.0, 0.0, 0.0, 0.0, 0.0, 0.0, 0.0, 0.0, 0.0, 0.0, 0.0, 0.0, 0.0, 0.0, 0.0, 0.0, 0.0, 0.0, 0.0, 0.0, 0.0, 0.0, 0.0, 0.0, 0.0, 0.0, 0.0, 0.0, 0.0, 0.0, 0.0, 0.0, 0.0, 0.0, 0.0, 0.0, 0.0, 0.0, 0.0, 0.0, 0.0, 0.0, 0.0, 0.0, 0.0, 0.0, 0.0, 0.0, 0.0, 0.0, 0.0, 0.0, 0.0, 0.0, 0.0, 0.0, 0.0, 0.0, 0.0, 0.0, 0.0, 0.0, 0.0, 0.0, 0.0, 0.0, 0.0, 0.0, 0.0, 0.0, 0.0, 0.0, 0.0, 0.0, 0.0, 0.0, 0.0, 0.0, 0.0, 0.0, 0.0, 0.0, 0.0, 0.0, 0.0, 0.0, 0.0, 0.0, 0.0, 0.0, 0.0, 0.0, 0.0, 0.0, 0.0, 0.0, 0.0, 0.0, 0.0, 0.0, 0.0, 0.0, 0.0, 0.0, 0.0, 0.0, 0.0, 0.0, 0.0, 0.0, 0.0, 0.0, 0.0, 0.0, 0.0, 0.0, 0.0, 0.0, 0.0, 0.0, 0.0, 0.0, 0.0, 0.0, 0.0, 0.0, 0.0, 0.0, 0.0, 0.0, 0.0, 0.0, 0.0, 0.0, 0.0, 0.0, 0.0, 0.0, 0.0, 0.0, 0.0, 0.0, 0.0, 0.0, 0.0, 0.0, 0.0, 0.0, 0.0, 0.0, 0.0, 0.0, 0.0, 0.0, 0.0, 0.0, 0.0, 0.0, 0.0, 0.0, 0.0, 0.0, 0.0, 0.0, 0.0, 0.0, 0.0, 0.0, 0.0, 0.0, 0.0, 0.0, 0.0, 0.0, 0.0, 0.0, 0.0, 0.0, 0.0, 0.0, 0.0, 0.0, 0.0, 0.0, 0.0, 0.0, 0.0, 0.0, 0.0, 0.0, 0.0, 0.0, 0.0, 0.0, 0.0, 0.0, 0.0, 0.0, 0.0, 0.0, 0.0, 0.0, 0.0, 0.0, 0.0, 0.0, 0.0, 0.0, 0.0, 0.0, 0.0, 0.0, 0.0, 0.0, 0.0, 0.0, 0.0, 0.0, 0.0, 0.0, 0.0, 0.0, 0.0, 0.0, 0.0, 0.0, 0.0, 0.0, 0.0, 0.0, 0.0, 0.0, 0.0, 0.0, 0.0, 0.0, 0.0, 0.0, 0.0, 0.0, 0.0, 0.0, 0.0, 0.0, 0.0, 0.0, 0.0, 0.0, 0.0, 0.0, 0.0, 0.0, 0.0, 0.0, 0.0, 0.0, 0.0, 0.0, 0.0, 0.0, 0.0, 0.0, 0.0, 0.0, 0.0, 0.0, 0.0, 0.0, 0.0, 0.0, 0.0, 0.0, 0.0, 0.0, 0.0, 0.0, 0.0, 0.0, 0.0, 0.0, 0.0, 0.0, 0.0, 0.0, 0.0, 0.0, 0.0, 0.0, 0.0, 0.0, 0.0, 0.0, 0.0, 0.0, 0.0, 0.0, 0.0, 0.0, 0.0, 0.0, 0.0, 0.0, 0.0, 0.0, 0.0, 0.0, 0.0, 0.0, 0.0, 0.0, 0.0, 0.0, 0.0, 0.0, 0.0, 0.0, 0.0, 0.0, 0.0, 0.0, 0.0, 0.0, 0.0, 0.0, 0.0, 0.0, 0.0, 0.0, 0.0, 0.0, 0.0, 0.0, 0.0, 0.0, 0.0, 0.0, 0.0, 0.0, 0.0, 0.0, 0.0, 0.0, 0.0, 0.0, 0.0, 0.0, 0.0, 0.0, 0.0, 0.0, 0.0, 0.0, 0.0, 0.0, 0.0, 0.0, 0.0, 0.0, 0.0, 0.0, 0.0, 0.0, 0.0, 0.0, 0.0, 0.0, 0.0, 0.0, 0.0, 0.0, 0.0, 0.0, 0.0, 0.0, 0.0, 0.0, 0.0, 0.0, 0.0, 0.0, 0.0, 0.0, 0.0, 0.0, 0.0, 0.0, 0.0, 0.0, 0.0, 0.0, 0.0, 0.0, 0.0, 0.0, 0.0, 0.0, 0.0, 0.0, 0.0, 0.0, 0.0, 0.0, 0.0, 0.0, 0.0, 0.0, 0.0, 0.0, 0.0, 0.0, 0.0, 0.0, 0.0, 0.0, 0.0, 0.0, 0.0, 0.0, 0.0, 0.0, 0.0, 0.0, 0.0, 0.0, 0.0, 0.0, 0.0, 0.0, 0.0, 0.0, 0.0, 0.0, 0.0, 0.0, 0.0, 0.0, 0.0, 0.0, 0.0, 0.0, 0.0, 0.0, 0.0, 0.0, 0.0, 0.0, 0.0, 0.0, 0.0, 0.0, 0.0, 0.0, 0.0, 0.0, 0.0, 0.0, 0.0, 0.0, 0.0, 0.0, 0.0, 0.0, 0.0, 0.0, 0.0, 0.0, 0.0, 0.0, 0.0, 0.0, 0.0, 0.0, 0.0, 0.0, 0.0, 0.0, 0.0, 0.0, 0.0, 0.0, 0.0, 0.0, 0.0, 0.0, 0.0, 0.0, 0.0, 0.0, 0.0, 0.0, 0.0, 0.0, 0.0, 0.0, 0.0, 0.0, 0.0, 0.0, 0.0, 0.0, 0.0, 0.0, 0.0, 0.0, 0.0, 0.0, 0.0, 0.0, 0.0, 0.0, 0.0, 0.0, 0.0, 0.0, 0.0, 0.0, 0.0, 0.0, 0.0, 0.0, 0.0, 0.0, 0.0, 0.0, 0.0, 0.0, 0.0, 0.0, 0.0, 0.0, 0.0, 0.0, 0.0, 0.0, 0.0, 0.0, 0.0, 0.0, 0.0, 0.0, 0.0, 0.0, 0.0, 0.0, 0.0, 0.0, 0.0, 0.0, 0.0, 0.0, 0.0, 0.0, 0.0, 0.0, 0.0, 0.0, 0.0, 0.0, 0.0, 0.0, 0.0, 0.0, 0.0, 0.0, 0.0, 0.0, 0.0, 0.0, 0.0, 0.0, 0.0, 0.0, 0.0, 0.0, 0.0, 0.0, 0.0, 0.0, 0.0, 0.0, 0.0, 0.0, 0.0, 0.0, 0.0, 0.0, 0.0, 0.0, 0.0, 0.0, 0.0, 0.0, 0.0, 0.0, 0.0, 0.0, 0.0, 0.0, 0.0, 0.0, 0.0, 0.0, 0.0, 0.0, 0.0, 0.0, 0.0, 0.0, 0.0, 0.0, 0.0, 0.0, 0.0, 0.0, 0.0, 0.0, 0.0, 0.0, 0.0, 0.0, 0.0, 0.0, 0.0, 0.0, 0.0, 0.0, 0.0, 0.0, 0.0, 0.0, 0.0, 0.0, 0.0, 0.0, 0.0, 0.0, 0.0, 0.0, 0.0, 0.0, 0.0, 0.0, 0.0, 0.0, 0.0, 0.0, 0.0, 0.0, 0.0, 0.0, 0.0, 0.0, 0.0, 0.0, 0.0, 0.0, 0.0, 0.0, 0.0, 0.0, 0.0, 0.0, 0.0, 0.0, 0.0, 0.0, 0.0, 0.0, 0.0, 0.0, 0.0, 0.0, 0.0, 0.0, 0.0, 0.0, 0.0, 0.0, 0.0, 0.0, 0.0, 0.0, 0.0, 0.0, 0.0, 0.0, 0.0, 0.0, 0.0, 0.0, 0.0, 0.0, 0.0, 0.0, 0.0, 0.0, 0.0, 0.0, 0.0, 0.0, 0.0, 0.0, 0.0, 0.0, 0.0, 0.0, 0.0, 0.0, 0.0, 0.0, 0.0, 0.0, 0.0, 0.0, 0.0, 0.0, 0.0, 0.0, 0.0, 0.0, 0.0, 0.0, 0.0, 0.0, 0.0, 0.0, 0.0, 0.0, 0.0, 0.0, 0.0, 0.0, 0.0, 0.0, 0.0, 0.0, 0.0, 0.0, 0.0, 0.0, 0.0, 0.0, 0.0, 0.0, 0.0, 0.0, 0.0, 0.0, 0.0, 0.0, 0.0, 0.0, 0.0, 0.0, 0.0, 0.0, 0.0, 0.0, 0.0, 0.0, 0.0, 0.0, 0.0, 0.0, 0.0, 0.0, 0.0, 0.0, 0.0, 0.0, 0.0, 0.0, 0.0, 0.0, 0.0, 0.0, 0.0, 0.0, 0.0, 0.0, 0.0, 0.0, 0.0, 0.0, 0.0, 0.0, 0.0, 0.0, 0.0, 0.0, 0.0, 0.0, 0.0, 0.0, 0.0, 0.0, 0.0, 0.0, 0.0, 0.0, 0.0, 0.0, 0.0, 0.0, 0.0, 0.0, 0.0, 0.0, 0.0, 0.0, 0.0, 0.0, 0.0, 0.0, 0.0, 0.0, 0.0, 0.0, 0.0, 0.0, 0.0, 0.0, 0.0, 0.0, 0.0, 0.0, 0.0, 0.0, 0.0, 0.0, 0.0, 0.0, 0.0, 0.0, 0.0, 0.0, 0.0, 0.0, 0.0, 0.0, 0.0, 0.0, 0.0, 0.0, 0.0, 0.0, 0.0, 0.0, 0.0, 0.0, 0.0, 0.0, 0.0, 0.0, 0.0, 0.0, 0.0, 0.0, 0.0, 0.0, 0.0, 0.0, 0.0, 0.0, 0.0, 0.0, 0.0, 0.0, 0.0, 0.0, 0.0, 0.0, 0.0, 0.0, 0.0, 0.0, 0.0, 0.0, 0.0, 0.0, 0.0, 0.0, 0.0, 0.0, 0.0, 0.0, 0.0, 0.0, 0.0, 0.0, 0.0, 0.0, 0.0, 0.0, 0.0, 0.0, 0.0, 0.0, 0.0, 0.0, 0.0, 0.0, 0.0, 0.0, 0.0, 0.0, 0.0, 0.0, 0.0, 0.0, 0.0, 0.0, 0.0, 0.0, 0.0, 0.0, 0.0, 0.0, 0.0, 0.0, 0.0, 0.0, 0.0, 0.0, 0.0, 0.0, 0.0, 0.0, 0.0, 0.0, 0.0, 0.0, 0.0, 0.0, 0.0, 0.0, 0.0, 0.0, 0.0, 0.0, 0.0, 0.0, 0.0, 0.0, 0.0, 0.0, 0.0, 0.0, 0.0, 0.0, 0.0, 0.0, 0.0, 0.0, 0.0, 0.0, 0.0, 0.0, 0.0, 0.0, 0.0, 0.0, 0.0, 0.0, 0.0, 0.0, 0.0, 0.0, 0.0, 0.0, 0.0, 0.0, 0.0, 0.0, 0.0, 0.0, 0.0, 0.0, 0.0, 0.0, 0.0, 0.0, 0.0, 0.0, 0.0, 0.0, 0.0, 0.0, 0.0, 0.0, 0.0, 0.0, 0.0, 0.0, 0.0, 0.0, 0.0, 0.0, 0.0, 0.0, 0.0, 0.0, 0.0, 0.0, 0.0, 0.0, 0.0, 0.0, 0.0, 0.0, 0.0, 0.0, 0.0, 0.0, 0.0, 0.0, 0.0, 0.0, 0.0, 0.0, 0.0, 0.0, 0.0, 0.0, 0.0, 0.0, 0.0, 0.0, 0.0, 0.0, 0.0, 0.0, 0.0, 0.0, 0.0, 0.0, 0.0, 0.0, 0.0, 0.0, 0.0, 0.0, 0.0, 0.0, 0.0, 0.0, 0.0, 0.0, 0.0, 0.0, 0.0, 0.0, 0.0, 0.0, 0.0, 0.0, 0.0, 0.0, 0.0, 0.0, 0.0, 0.0, 0.0, 0.0, 0.0, 0.0, 0.0, 0.0, 0.0, 0.0, 0.0, 0.0, 0.0, 0.0, 0.0, 0.0, 0.0, 0.0, 0.0, 0.0, 0.0, 0.0, 0.0, 0.0, 0.0, 0.0, 0.0, 0.0, 0.0, 0.0, 0.0, 0.0, 0.0, 0.0, 0.0, 0.0, 0.0, 0.0, 0.0, 0.0, 0.0, 0.0, 0.0, 0.0, 0.0, 0.0, 0.0, 0.0, 0.0, 0.0, 0.0, 0.0, 0.0, 0.0, 0.0, 0.0, 0.0, 0.0, 0.0, 0.0, 0.0, 0.0, 0.0, 0.0, 0.0, 0.0, 0.0, 0.0, 0.0, 0.0, 0.0, 0.0, 0.0, 0.0, 0.0, 0.0, 0.0, 0.0, 0.0, 0.0, 0.0, 0.0, 0.0, 0.0, 0.0, 0.0, 0.0, 0.0, 0.0, 0.0, 0.0, 0.0, 0.0, 0.0, 0.0, 0.0, 0.0, 0.0, 0.0, 0.0, 0.0, 0.0, 0.0, 0.0, 0.0, 0.0, 0.0, 0.0, 0.0, 0.0, 0.0, 0.0, 0.0, 0.0, 0.0, 0.0, 0.0, 0.0, 0.0, 0.0, 0.0, 0.0, 0.0, 0.0, 0.0, 0.0, 0.0, 0.0, 0.0, 0.0, 0.0, 0.0, 0.0, 0.0, 0.0, 0.0, 0.0, 0.0, 0.0, 0.0, 0.0, 0.0, 0.0, 0.0, 0.0, 0.0, 0.0, 0.0, 0.0, 0.0, 0.0, 0.0, 0.0, 0.0, 0.0, 0.0, 0.0, 0.0, 0.0, 0.0, 0.0, 0.0, 0.0, 0.0, 0.0, 0.0, 0.0, 0.0, 0.0, 0.0, 0.0, 0.0, 0.0, 0.0, 0.0, 0.0, 0.0, 0.0, 0.0, 0.0, 0.0, 0.0, 0.0, 0.0, 0.0, 0.0, 0.0, 0.0, 0.0, 0.0, 0.0, 0.0, 0.0, 0.0, 0.0, 0.0, 0.0, 0.0, 0.0, 0.0, 0.0, 0.0, 0.0, 0.0, 0.0, 0.0, 0.0, 0.0, 0.0, 0.0, 0.0, 0.0, 0.0, 0.0, 0.0, 0.0, 0.0, 0.0, 0.0, 0.0, 0.0, 0.0, 0.0, 0.0, 0.0, 0.0, 0.0, 0.0, 0.0, 0.0, 0.0, 0.0, 0.0, 0.0, 0.0, 0.0, 0.0, 0.0, 0.0, 0.0, 0.0, 0.0, 0.0, 0.0, 0.0, 0.0, 0.0, 0.0, 0.0, 0.0, 0.0, 0.0, 0.0, 0.0, 0.0, 0.0, 0.0, 0.0, 0.0, 0.0, 0.0, 0.0, 0.0, 0.0, 0.0, 0.0, 0.0, 0.0, 0.0, 0.0, 0.0, 0.0, 0.0, 0.0, 0.0, 0.0, 0.0, 0.0, 0.0, 0.0, 0.0, 0.0, 0.0, 0.0, 0.0, 0.0, 0.0, 0.0, 0.0, 0.0, 0.0, 0.0, 0.0, 0.0, 0.0, 0.0, 0.0, 0.0, 0.0, 0.0, 0.0, 0.0, 0.0, 0.0, 0.0, 0.0, 0.0, 0.0, 0.0, 0.0, 0.0, 0.0, 0.0, 0.0, 0.0, 0.0, 0.0, 0.0, 0.0, 0.0, 0.0, 0.0, 0.0, 0.0, 0.0, 0.0, 0.0, 0.0, 0.0, 0.0, 0.0, 0.0, 0.0, 0.0, 0.0, 0.0, 0.0, 0.0, 0.0, 0.0, 0.0, 0.0, 0.0, 0.0, 0.0, 0.0, 0.0, 0.0, 0.0, 0.0, 0.0, 0.0, 0.0, 0.0, 0.0, 0.0, 0.0, 0.0, 0.0, 0.0, 0.0, 0.0, 0.0, 0.0, 0.0, 0.0, 0.0, 0.0, 0.0, 0.0, 0.0, 0.0, 0.0, 0.0, 0.0, 0.0, 0.0, 0.0, 0.0, 0.0, 0.0, 0.0, 0.0, 0.0, 0.0, 0.0, 0.0, 0.0, 0.0, 0.0, 0.0, 0.0, 0.0, 0.0, 0.0, 0.0, 0.0, 0.0, 0.0, 0.0, 0.0, 0.0, 0.0, 0.0, 0.0, 0.0, 0.0, 0.0, 0.0, 0.0, 0.0, 0.0, 0.0, 0.0, 0.0, 0.0, 0.0, 0.0, 0.0, 0.0, 0.0, 0.0, 0.0, 0.0, 0.0, 0.0, 0.0, 0.0, 0.0, 0.0, 0.0, 0.0, 0.0, 0.0, 0.0, 0.0, 0.0, 0.0, 0.0, 0.0, 0.0, 0.0, 0.0, 0.0, 0.0, 0.0, 0.0, 0.0, 0.0, 0.0, 0.0, 0.0, 0.0, 0.0, 0.0, 0.0, 0.0, 0.0, 0.0, 0.0, 0.0, 0.0, 0.0, 0.0, 0.0, 0.0, 0.0, 0.0, 0.0, 0.0, 0.0])
me_circle_001.materials.append(mat_building)
me_circle_001.materials.append(mat_window)
me_circle_001.materials.append(mat_borde)
me_circle_001.materials.append(mat_bordeabajo)
me_circle_001.materials.append(mat_bordearriba)
me_circle_001.update()
me_circle_002 = bpy.data.meshes.new('Circle.002')
me_circle_002.from_pydata([(0.0, 1.0, 0.0), (-0.1951, 0.9808, 0.0), (-0.3827, 0.9239, 0.0), (-0.5556, 0.8315, 0.0), (-0.7071, 0.7071, 0.0), (-0.8315, 0.5556, 0.0), (-0.9239, 0.3827, 0.0), (-0.9808, 0.1951, 0.0), (-1.0, 0.0, 0.0), (-0.9808, -0.1951, 0.0), (-0.9239, -0.3827, 0.0), (-0.8315, -0.5556, 0.0), (-0.7071, -0.7071, 0.0), (-0.5556, -0.8315, 0.0), (-0.3827, -0.9239, 0.0), (-0.1951, -0.9808, 0.0), (0.0, -1.0, 0.0), (0.1951, -0.9808, 0.0), (0.3827, -0.9239, 0.0), (0.5556, -0.8315, 0.0), (0.7071, -0.7071, 0.0), (0.8315, -0.5556, 0.0), (0.9239, -0.3827, 0.0), (0.9808, -0.1951, 0.0), (1.0, 0.0, 0.0), (0.9808, 0.1951, 0.0), (0.9239, 0.3827, 0.0), (0.8315, 0.5556, 0.0), (0.7071, 0.7071, 0.0), (0.5556, 0.8315, 0.0), (0.3827, 0.9239, 0.0), (0.1951, 0.9808, 0.0), (-0.2311, 1.162, 0.1377), (2.906e-09, 1.184, 0.1377), (-0.4532, 1.094, 0.1377), (-0.658, 0.9848, 0.1377), (-0.8375, 0.8375, 0.1377), (-0.9848, 0.658, 0.1377), (-1.094, 0.4532, 0.1377), (-1.162, 0.2311, 0.1377), (-1.184, -5.152e-10, 0.1377), (-1.162, -0.2311, 0.1377), (-1.094, -0.4532, 0.1377), (-0.9848, -0.658, 0.1377), (-0.8375, -0.8375, 0.1377), (-0.658, -0.9848, 0.1377), (-0.4532, -1.094, 0.1377), (-0.2311, -1.162, 0.1377), (2.906e-09, -1.184, 0.1377), (0.2311, -1.162, 0.1377), (0.4532, -1.094, 0.1377), (0.658, -0.9848, 0.1377), (0.8375, -0.8375, 0.1377), (0.9848, -0.658, 0.1377), (1.094, -0.4532, 0.1377), (1.162, -0.2311, 0.1377), (1.184, -5.152e-10, 0.1377), (1.162, 0.2311, 0.1377), (1.094, 0.4532, 0.1377), (0.9848, 0.658, 0.1377), (0.8375, 0.8375, 0.1377), (0.658, 0.9848, 0.1377), (0.4532, 1.094, 0.1377), (0.2311, 1.162, 0.1377), (-0.2014, 1.013, 0.1377), (-0.3951, 0.9538, 0.1377), (-0.5736, 0.8584, 0.1377), (-0.73, 0.73, 0.1377), (-0.8584, 0.5736, 0.1377), (-0.9538, 0.3951, 0.1377), (-1.013, 0.2014, 0.1377), (-1.032, -5.152e-10, 0.1377), (-1.013, -0.2014, 0.1377), (-0.9538, -0.3951, 0.1377), (-0.8584, -0.5736, 0.1377), (-0.73, -0.73, 0.1377), (-0.5736, -0.8584, 0.1377), (-0.3951, -0.9538, 0.1377), (-0.2014, -1.013, 0.1377), (2.906e-09, -1.032, 0.1377), (0.2014, -1.013, 0.1377), (0.3951, -0.9538, 0.1377), (0.5736, -0.8584, 0.1377), (0.73, -0.73, 0.1377), (0.8584, -0.5736, 0.1377), (0.9538, -0.3951, 0.1377), (1.013, -0.2014, 0.1377), (1.032, -5.152e-10, 0.1377), (1.013, 0.2014, 0.1377), (0.9538, 0.3951, 0.1377), (0.8584, 0.5736, 0.1377), (0.73, 0.73, 0.1377), (0.5736, 0.8584, 0.1377), (0.3951, 0.9538, 0.1377), (0.2014, 1.013, 0.1377), (2.906e-09, 1.032, 0.1377), (-0.3336, 0.8053, 0.1126), (-0.1701, 0.8549, 0.1126), (3.458e-11, 0.8717, 0.1126), (-0.4843, 0.7248, 0.1126), (-0.6164, 0.6164, 0.1126), (-0.7248, 0.4843, 0.1126), (-0.8053, 0.3336, 0.1126), (-0.8549, 0.1701, 0.1126), (-0.8717, 0.0, 0.1126), (-0.8549, -0.1701, 0.1126), (-0.8053, -0.3336, 0.1126), (-0.7248, -0.4843, 0.1126), (-0.6164, -0.6164, 0.1126), (-0.4843, -0.7248, 0.1126), (-0.3336, -0.8053, 0.1126), (-0.1701, -0.8549, 0.1126), (3.458e-11, -0.8717, 0.1126), (0.1701, -0.8549, 0.1126), (0.3336, -0.8053, 0.1126), (0.4843, -0.7248, 0.1126), (0.6164, -0.6164, 0.1126), (0.7248, -0.4843, 0.1126), (0.8053, -0.3336, 0.1126), (0.8549, -0.1701, 0.1126), (0.8717, 0.0, 0.1126), (0.8549, 0.1701, 0.1126), (0.8053, 0.3336, 0.1126), (0.7248, 0.4843, 0.1126), (0.6164, 0.6164, 0.1126), (0.4843, 0.7248, 0.1126), (0.3336, 0.8053, 0.1126), (0.1701, 0.8549, 0.1126), (-0.5361, -0.5361, 0.1152), (0.5361, -0.5361, 0.1152), (-0.5361, 0.5361, 0.1152), (0.5361, 0.5361, 0.1152), (-0.5361, 0.5361, 0.1598), (-0.5361, -0.5361, 0.1598), (0.5361, -0.5361, 0.1598), (0.5361, 0.5361, 0.1598), (-0.5361, 0.1787, 0.1152), (-0.5361, -0.1787, 0.1152), (0.5361, -0.1787, 0.1152), (0.5361, 0.1787, 0.1152), (-0.5361, 0.1787, 0.1598), (-0.5361, -0.1787, 0.1598), (0.5361, -0.1787, 0.1598), (0.5361, 0.1787, 0.1598), (-0.1787, -0.5361, 0.1152), (0.1787, -0.5361, 0.1152), (0.1787, 0.5361, 0.1152), (-0.1787, 0.5361, 0.1152), (-0.1787, -0.5361, 0.1598), (0.1787, -0.5361, 0.1598), (0.1787, 0.5361, 0.1598), (-0.1787, 0.5361, 0.1598), (0.1787, -0.1787, 0.1598), (-0.1787, -0.1787, 0.1598), (0.1787, 0.1787, 0.1598), (-0.1787, 0.1787, 0.1598), (-0.1787, -0.1787, 0.1152), (0.1787, -0.1787, 0.1152), (-0.1787, 0.1787, 0.1152), (0.1787, 0.1787, 0.1152), (-0.1332, 0.6695, 0.1126), (-0.2612, 0.6306, 0.1126), (-0.3792, 0.5676, 0.1126), (-0.4827, 0.4827, 0.1126), (-0.5676, 0.3792, 0.1126), (-0.6306, 0.2612, 0.1126), (-0.6695, 0.1332, 0.1126), (-0.6826, 0.0, 0.1126), (-0.6695, -0.1332, 0.1126), (-0.6306, -0.2612, 0.1126), (-0.5676, -0.3792, 0.1126), (-0.4827, -0.4827, 0.1126), (-0.3792, -0.5676, 0.1126), (-0.2612, -0.6306, 0.1126), (-0.1332, -0.6695, 0.1126), (3.458e-11, -0.6826, 0.1126), (0.1332, -0.6695, 0.1126), (0.2612, -0.6306, 0.1126), (0.3792, -0.5676, 0.1126), (0.4827, -0.4827, 0.1126), (0.5676, -0.3792, 0.1126), (0.6306, -0.2612, 0.1126), (0.6695, -0.1332, 0.1126), (0.6826, 0.0, 0.1126), (0.6695, 0.1332, 0.1126), (0.6306, 0.2612, 0.1126), (0.5676, 0.3792, 0.1126), (0.4827, 0.4827, 0.1126), (0.3792, 0.5676, 0.1126), (0.2612, 0.6306, 0.1126), (0.1332, 0.6695, 0.1126), (3.458e-11, 0.6826, 0.1126)], [], [(1, 0, 31, 30, 29, 28, 27, 26, 25, 24, 23, 22, 21, 20, 19, 18, 17, 16, 15, 14, 13, 12, 11, 10, 9, 8, 7, 6, 5, 4, 3, 2), (80, 81, 114, 113), (7, 8, 40, 39), (21, 22, 54, 53), (8, 9, 41, 40), (22, 23, 55, 54), (9, 10, 42, 41), (23, 24, 56, 55), (10, 11, 43, 42), (24, 25, 57, 56), (11, 12, 44, 43), (25, 26, 58, 57), (12, 13, 45, 44), (26, 27, 59, 58), (13, 14, 46, 45), (0, 1, 32, 33), (27, 28, 60, 59), (14, 15, 47, 46), (1, 2, 34, 32), (28, 29, 61, 60), (15, 16, 48, 47), (2, 3, 35, 34), (29, 30, 62, 61), (16, 17, 49, 48), (3, 4, 36, 35), (30, 31, 63, 62), (17, 18, 50, 49), (4, 5, 37, 36), (31, 0, 33, 63), (18, 19, 51, 50), (5, 6, 38, 37), (19, 20, 52, 51), (6, 7, 39, 38), (20, 21, 53, 52), (32, 34, 65, 64), (34, 35, 66, 65), (35, 36, 67, 66), (36, 37, 68, 67), (37, 38, 69, 68), (38, 39, 70, 69), (39, 40, 71, 70), (40, 41, 72, 71), (41, 42, 73, 72), (42, 43, 74, 73), (43, 44, 75, 74), (44, 45, 76, 75), (45, 46, 77, 76), (46, 47, 78, 77), (47, 48, 79, 78), (48, 49, 80, 79), (49, 50, 81, 80), (50, 51, 82, 81), (51, 52, 83, 82), (52, 53, 84, 83), (53, 54, 85, 84), (54, 55, 86, 85), (55, 56, 87, 86), (56, 57, 88, 87), (57, 58, 89, 88), (58, 59, 90, 89), (59, 60, 91, 90), (60, 61, 92, 91), (61, 62, 93, 92), (62, 63, 94, 93), (63, 33, 95, 94), (33, 32, 64, 95), (160, 161, 162, 163, 164, 165, 166, 167, 168, 169, 170, 171, 172, 173, 174, 175, 176, 177, 178, 179, 180, 181, 182, 183, 184, 185, 186, 187, 188, 189, 190, 191), (67, 68, 101, 100), (94, 95, 98, 127), (81, 82, 115, 114), (68, 69, 102, 101), (82, 83, 116, 115), (69, 70, 103, 102), (83, 84, 117, 116), (70, 71, 104, 103), (84, 85, 118, 117), (71, 72, 105, 104), (85, 86, 119, 118), (72, 73, 106, 105), (86, 87, 120, 119), (73, 74, 107, 106), (87, 88, 121, 120), (74, 75, 108, 107), (88, 89, 122, 121), (75, 76, 109, 108), (89, 90, 123, 122), (76, 77, 110, 109), (64, 65, 96, 97), (90, 91, 124, 123), (77, 78, 111, 110), (95, 64, 97, 98), (91, 92, 125, 124), (78, 79, 112, 111), (65, 66, 99, 96), (92, 93, 126, 125), (79, 80, 113, 112), (66, 67, 100, 99), (93, 94, 127, 126), (159, 146, 131, 139), (154, 143, 135, 150), (147, 130, 132, 151), (145, 129, 134, 149), (139, 131, 135, 143), (137, 128, 133, 141), (130, 136, 140, 132), (129, 138, 142, 134), (149, 134, 142, 152), (145, 157, 138, 129), (156, 158, 159, 157), (128, 137, 156, 144), (144, 156, 157, 145), (153, 152, 154, 155), (133, 148, 153, 141), (148, 149, 152, 153), (128, 144, 148, 133), (144, 145, 149, 148), (131, 146, 150, 135), (146, 147, 151, 150), (140, 155, 151, 132), (155, 154, 150, 151), (136, 130, 147, 158), (158, 147, 146, 159), (97, 96, 161, 160), (96, 99, 162, 161), (99, 100, 163, 162), (100, 101, 164, 163), (101, 102, 165, 164), (102, 103, 166, 165), (103, 104, 167, 166), (104, 105, 168, 167), (105, 106, 169, 168), (106, 107, 170, 169), (107, 108, 171, 170), (108, 109, 172, 171), (109, 110, 173, 172), (110, 111, 174, 173), (111, 112, 175, 174), (112, 113, 176, 175), (113, 114, 177, 176), (114, 115, 178, 177), (115, 116, 179, 178), (116, 117, 180, 179), (117, 118, 181, 180), (118, 119, 182, 181), (119, 120, 183, 182), (120, 121, 184, 183), (121, 122, 185, 184), (122, 123, 186, 185), (123, 124, 187, 186), (124, 125, 188, 187), (125, 126, 189, 188), (126, 127, 190, 189), (127, 98, 191, 190), (98, 97, 160, 191)])
me_circle_002.polygons.foreach_set('material_index', [0, 3, 2, 2, 2, 2, 2, 2, 2, 2, 2, 2, 2, 2, 2, 2, 2, 2, 2, 2, 2, 2, 2, 2, 2, 2, 2, 2, 2, 2, 2, 2, 2, 2, 2, 2, 2, 2, 2, 2, 2, 2, 2, 2, 2, 2, 2, 2, 2, 2, 2, 2, 2, 2, 2, 2, 2, 2, 2, 2, 2, 2, 2, 2, 2, 2, 3, 3, 3, 3, 3, 3, 3, 3, 3, 3, 3, 3, 3, 3, 3, 3, 3, 3, 3, 3, 3, 3, 3, 3, 3, 3, 3, 3, 3, 3, 3, 3, 1, 1, 1, 1, 1, 1, 1, 1, 1, 1, 1, 1, 0, 1, 1, 1, 1, 1, 1, 1, 1, 1, 1, 1, 2, 2, 2, 2, 2, 2, 2, 2, 2, 2, 2, 2, 2, 2, 2, 2, 2, 2, 2, 2, 2, 2, 2, 2, 2, 2, 2, 2, 2, 2, 2, 2])
_uv = me_circle_002.uv_layers.new(name='UVMap')
_uv.uv.foreach_set('vector', [0.0, 0.0, 0.0, 0.0, 0.0, 0.0, 0.0, 0.0, 0.0, 0.0, 0.0, 0.0, 0.0, 0.0, 0.0, 0.0, 0.0, 0.0, 0.0, 0.0, 0.0, 0.0, 0.0, 0.0, 0.0, 0.0, 0.0, 0.0, 0.0, 0.0, 0.0, 0.0, 0.0, 0.0, 0.0, 0.0, 0.0, 0.0, 0.0, 0.0, 0.0, 0.0, 0.0, 0.0, 0.0, 0.0, 0.0, 0.0, 0.0, 0.0, 0.0, 0.0, 0.0, 0.0, 0.0, 0.0, 0.0, 0.0, 0.0, 0.0, 0.0, 0.0, 0.0, 0.0, 0.0, 0.0, 0.0, 0.0, 0.0, 0.0, 0.0, 0.0, 0.0, 0.0, 0.0, 0.0, 0.0, 0.0, 0.0, 0.0, 0.0, 0.0, 0.0, 0.0, 0.0, 0.0, 0.0, 0.0, 0.0, 0.0, 0.0, 0.0, 0.0, 0.0, 0.0, 0.0, 0.0, 0.0, 0.0, 0.0, 0.0, 0.0, 0.0, 0.0, 0.0, 0.0, 0.0, 0.0, 0.0, 0.0, 0.0, 0.0, 0.0, 0.0, 0.0, 0.0, 0.0, 0.0, 0.0, 0.0, 0.0, 0.0, 0.0, 0.0, 0.0, 0.0, 0.0, 0.0, 0.0, 0.0, 0.0, 0.0, 0.0, 0.0, 0.0, 0.0, 0.0, 0.0, 0.0, 0.0, 0.0, 0.0, 0.0, 0.0, 0.0, 0.0, 0.0, 0.0, 0.0, 0.0, 0.0, 0.0, 0.0, 0.0, 0.0, 0.0, 0.0, 0.0, 0.0, 0.0, 0.0, 0.0, 0.0, 0.0, 0.0, 0.0, 0.0, 0.0, 0.0, 0.0, 0.0, 0.0, 0.0, 0.0, 0.0, 0.0, 0.0, 0.0, 0.0, 0.0, 0.0, 0.0, 0.0, 0.0, 0.0, 0.0, 0.0, 0.0, 0.0, 0.0, 0.0, 0.0, 0.0, 0.0, 0.0, 0.0, 0.0, 0.0, 0.0, 0.0, 0.0, 0.0, 0.0, 0.0, 0.0, 0.0, 0.0, 0.0, 0.0, 0.0, 0.0, 0.0, 0.0, 0.0, 0.0, 0.0, 0.0, 0.0, 0.0, 0.0, 0.0, 0.0, 0.0, 0.0, 0.0, 0.0, 0.0, 0.0, 0.0, 0.0, 0.0, 0.0, 0.0, 0.0, 0.0, 0.0, 0.0, 0.0, 0.0, 0.0, 0.0, 0.0, 0.0, 0.0, 0.0, 0.0, 0.0, 0.0, 0.0, 0.0, 0.0, 0.0, 0.0, 0.0, 0.0, 0.0, 0.0, 0.0, 0.0, 0.0, 0.0, 0.0, 0.0, 0.0, 0.0, 0.0, 0.0, 0.0, 0.0, 0.0, 0.0, 0.0, 0.0, 0.0, 0.0, 0.0, 0.0, 0.0, 0.0, 0.0, 0.0, 0.0, 0.0, 0.0, 0.0, 0.0, 0.0, 0.0, 0.0, 0.0, 0.0, 0.0, 0.0, 0.0, 0.0, 0.0, 0.0, 0.0, 0.0, 0.0, 0.0, 0.0, 0.0, 0.0, 0.0, 0.0, 0.0, 0.0, 0.0, 0.0, 0.0, 0.0, 0.0, 0.0, 0.0, 0.0, 0.0, 0.0, 0.0, 0.0, 0.0, 0.0, 0.0, 0.0, 0.0, 0.0, 0.0, 0.0, 0.0, 0.0, 0.0, 0.0, 0.0, 0.0, 0.0, 0.0, 0.0, 0.0, 0.0, 0.0, 0.0, 0.0, 0.0, 0.0, 0.0, 0.0, 0.0, 0.0, 0.0, 0.0, 0.0, 0.0, 0.0, 0.0, 0.0, 0.0, 0.0, 0.0, 0.0, 0.0, 0.0, 0.0, 0.0, 0.0, 0.0, 0.0, 0.0, 0.0, 0.0, 0.0, 0.0, 0.0, 0.0, 0.0, 0.0, 0.0, 0.0, 0.0, 0.0, 0.0, 0.0, 0.0, 0.0, 0.0, 0.0, 0.0, 0.0, 0.0, 0.0, 0.0, 0.0, 0.0, 0.0, 0.0, 0.0, 0.0, 0.0, 0.0, 0.0, 0.0, 0.0, 0.0, 0.0, 0.0, 0.0, 0.0, 0.0, 0.0, 0.0, 0.0, 0.0, 0.0, 0.0, 0.0, 0.0, 0.0, 0.0, 0.0, 0.0, 0.0, 0.0, 0.0, 0.0, 0.0, 0.0, 0.0, 0.0, 0.0, 0.0, 0.0, 0.0, 0.0, 0.0, 0.0, 0.0, 0.0, 0.0, 0.0, 0.0, 0.0, 0.0, 0.0, 0.0, 0.0, 0.0, 0.0, 0.0, 0.0, 0.0, 0.0, 0.0, 0.0, 0.0, 0.0, 0.0, 0.0, 0.0, 0.0, 0.0, 0.0, 0.0, 0.0, 0.0, 0.0, 0.0, 0.0, 0.0, 0.0, 0.0, 0.0, 0.0, 0.0, 0.0, 0.0, 0.0, 0.0, 0.0, 0.0, 0.0, 0.0, 0.0, 0.0, 0.0, 0.0, 0.0, 0.0, 0.0, 0.0, 0.0, 0.0, 0.0, 0.0, 0.0, 0.0, 0.0, 0.0, 0.0, 0.0, 0.0, 0.0, 0.0, 0.0, 0.0, 0.0, 0.0, 0.0, 0.0, 0.0, 0.0, 0.0, 0.0, 0.0, 0.0, 0.0, 0.0, 0.0, 0.0, 0.0, 0.0, 0.0, 0.0, 0.0, 0.0, 0.0, 0.0, 0.0, 0.0, 0.0, 0.0, 0.0, 0.0, 0.0, 0.0, 0.0, 0.0, 0.0, 0.0, 0.0, 0.0, 0.0, 0.0, 0.0, 0.0, 0.0, 0.0, 0.0, 0.0, 0.0, 0.0, 0.0, 0.0, 0.0, 0.0, 0.0, 0.0, 0.0, 0.0, 0.0, 0.0, 0.0, 0.0, 0.0, 0.0, 0.0, 0.0, 0.0, 0.0, 0.0, 0.0, 0.0, 0.0, 0.0, 0.0, 0.0, 0.0, 0.0, 0.0, 0.0, 0.0, 0.0, 0.0, 0.0, 0.0, 0.0, 0.0, 0.0, 0.0, 0.0, 0.0, 0.0, 0.0, 0.0, 0.0, 0.0, 0.0, 0.0, 0.0, 0.0, 0.0, 0.0, 0.0, 0.0, 0.0, 0.0, 0.0, 0.0, 0.0, 0.0, 0.0, 0.0, 0.0, 0.0, 0.0, 0.0, 0.0, 0.0, 0.0, 0.0, 0.0, 0.0, 0.0, 0.0, 0.0, 0.0, 0.0, 0.0, 0.0, 0.0, 0.0, 0.0, 0.0, 0.0, 0.0, 0.0, 0.0, 0.0, 0.0, 0.0, 0.0, 0.0, 0.0, 0.0, 0.0, 0.0, 0.0, 0.0, 0.0, 0.0, 0.0, 0.0, 0.0, 0.0, 0.0, 0.0, 0.0, 0.0, 0.0, 0.0, 0.0, 0.0, 0.0, 0.0, 0.0, 0.0, 0.0, 0.0, 0.0, 0.0, 0.0, 0.0, 0.0, 0.0, 0.0, 0.0, 0.0, 0.0, 0.0, 0.0, 0.0, 0.0, 0.0, 0.0, 0.0, 0.0, 0.0, 0.0, 0.0, 0.0, 0.0, 0.0, 0.0, 0.0, 0.0, 0.0, 0.0, 0.0, 0.0, 0.0, 0.0, 0.0, 0.0, 0.0, 0.0, 0.0, 0.0, 0.0, 0.0, 0.0, 0.0, 0.0, 0.0, 0.0, 0.0, 0.0, 0.0, 0.0, 0.0, 0.0, 0.0, 0.0, 0.0, 0.0, 0.0, 0.0, 0.0, 0.0, 0.0, 0.0, 0.0, 0.0, 0.0, 0.0, 0.0, 0.0, 0.0, 0.0, 0.0, 0.0, 0.0, 0.0, 0.0, 0.0, 0.0, 0.0, 0.0, 0.0, 0.0, 0.0, 0.0, 0.0, 0.0, 0.0, 0.0, 0.0, 0.0, 0.0, 0.0, 0.0, 0.0, 0.0, 0.0, 0.0, 0.0, 0.0, 0.0, 0.0, 0.0, 0.0, 0.0, 0.0, 0.0, 0.0, 0.0, 0.0, 0.0, 0.0, 0.0, 0.0, 0.0, 0.0, 0.0, 0.0, 0.0, 0.0, 0.0, 0.0, 0.0, 0.0, 0.0, 0.0, 0.0, 0.0, 0.0, 0.0, 0.0, 0.0, 0.0, 0.0, 0.0, 0.0, 0.0, 0.0, 0.0, 0.0, 0.0, 0.0, 0.0, 0.0, 0.0, 0.0, 0.0, 0.0, 0.0, 0.0, 0.0, 0.0, 0.0, 0.0, 0.0, 0.0, 0.0, 0.0, 0.0, 0.0, 0.0, 0.0, 0.0, 0.0, 0.0, 0.0, 0.0, 0.0, 0.0, 0.0, 0.0, 0.0, 0.0, 0.0, 0.0, 0.0, 0.0, 0.0, 0.0, 0.0, 0.0, 0.0, 0.0, 0.0, 0.0, 0.0, 0.0, 0.0, 0.0, 0.0, 0.0, 0.0, 0.0, 0.0, 0.0, 0.0, 0.0, 0.0, 0.0, 0.0, 0.0, 0.0, 0.0, 0.0, 0.0, 0.0, 0.0, 0.0, 0.0, 0.0, 0.0, 0.0, 0.0, 0.0, 0.0, 0.0, 0.0, 0.0, 0.0, 0.0, 0.0, 0.0, 0.0, 0.0, 0.0, 0.0, 0.0, 0.0, 0.0, 0.0, 0.0, 0.0, 0.6667, 0.6667, 0.6667, 1.0, 1.0, 1.0, 1.0, 0.6667, 0.6667, 0.6667, 1.0, 0.6667, 1.0, 1.0, 0.6667, 1.0, 0.3333, 1.0, 0.0, 1.0, 0.0, 1.0, 0.3333, 1.0, 0.6667, 0.0, 1.0, 0.0, 1.0, 0.0, 0.6667, 0.0, 1.0, 0.6667, 1.0, 1.0, 1.0, 1.0, 1.0, 0.6667, 0.0, 0.3333, 0.0, 0.0, 0.0, 0.0, 0.0, 0.3333, 0.0, 1.0, 0.0, 0.6667, 0.0, 0.6667, 0.0, 1.0, 1.0, 0.0, 1.0, 0.3333, 1.0, 0.3333, 1.0, 0.0, 0.6667, 0.0, 1.0, 0.0, 1.0, 0.3333, 0.6667, 0.3333, 0.6667, 0.0, 0.6667, 0.3333, 1.0, 0.3333, 1.0, 0.0, 0.3333, 0.3333, 0.3333, 0.6667, 0.6667, 0.6667, 0.6667, 0.3333, 0.0, 0.0, 0.0, 0.3333, 0.3333, 0.3333, 0.3333, 0.0, 0.3333, 0.0, 0.3333, 0.3333, 0.6667, 0.3333, 0.6667, 0.0, 0.3333, 0.3333, 0.6667, 0.3333, 0.6667, 0.6667, 0.3333, 0.6667, 0.0, 0.0, 0.3333, 0.0, 0.3333, 0.3333, 0.0, 0.3333, 0.3333, 0.0, 0.6667, 0.0, 0.6667, 0.3333, 0.3333, 0.3333, 0.0, 0.0, 0.3333, 0.0, 0.3333, 0.0, 0.0, 0.0, 0.3333, 0.0, 0.6667, 0.0, 0.6667, 0.0, 0.3333, 0.0, 1.0, 1.0, 0.6667, 1.0, 0.6667, 1.0, 1.0, 1.0, 0.6667, 1.0, 0.3333, 1.0, 0.3333, 1.0, 0.6667, 1.0, 0.0, 0.6667, 0.3333, 0.6667, 0.3333, 1.0, 0.0, 1.0, 0.3333, 0.6667, 0.6667, 0.6667, 0.6667, 1.0, 0.3333, 1.0, 0.0, 0.6667, 0.0, 1.0, 0.3333, 1.0, 0.3333, 0.6667, 0.3333, 0.6667, 0.3333, 1.0, 0.6667, 1.0, 0.6667, 0.6667, 0.0, 0.0, 0.0, 0.0, 0.0, 0.0, 0.0, 0.0, 0.0, 0.0, 0.0, 0.0, 0.0, 0.0, 0.0, 0.0, 0.0, 0.0, 0.0, 0.0, 0.0, 0.0, 0.0, 0.0, 0.0, 0.0, 0.0, 0.0, 0.0, 0.0, 0.0, 0.0, 0.0, 0.0, 0.0, 0.0, 0.0, 0.0, 0.0, 0.0, 0.0, 0.0, 0.0, 0.0, 0.0, 0.0, 0.0, 0.0, 0.0, 0.0, 0.0, 0.0, 0.0, 0.0, 0.0, 0.0, 0.0, 0.0, 0.0, 0.0, 0.0, 0.0, 0.0, 0.0, 0.0, 0.0, 0.0, 0.0, 0.0, 0.0, 0.0, 0.0, 0.0, 0.0, 0.0, 0.0, 0.0, 0.0, 0.0, 0.0, 0.0, 0.0, 0.0, 0.0, 0.0, 0.0, 0.0, 0.0, 0.0, 0.0, 0.0, 0.0, 0.0, 0.0, 0.0, 0.0, 0.0, 0.0, 0.0, 0.0, 0.0, 0.0, 0.0, 0.0, 0.0, 0.0, 0.0, 0.0, 0.0, 0.0, 0.0, 0.0, 0.0, 0.0, 0.0, 0.0, 0.0, 0.0, 0.0, 0.0, 0.0, 0.0, 0.0, 0.0, 0.0, 0.0, 0.0, 0.0, 0.0, 0.0, 0.0, 0.0, 0.0, 0.0, 0.0, 0.0, 0.0, 0.0, 0.0, 0.0, 0.0, 0.0, 0.0, 0.0, 0.0, 0.0, 0.0, 0.0, 0.0, 0.0, 0.0, 0.0, 0.0, 0.0, 0.0, 0.0, 0.0, 0.0, 0.0, 0.0, 0.0, 0.0, 0.0, 0.0, 0.0, 0.0, 0.0, 0.0, 0.0, 0.0, 0.0, 0.0, 0.0, 0.0, 0.0, 0.0, 0.0, 0.0, 0.0, 0.0, 0.0, 0.0, 0.0, 0.0, 0.0, 0.0, 0.0, 0.0, 0.0, 0.0, 0.0, 0.0, 0.0, 0.0, 0.0, 0.0, 0.0, 0.0, 0.0, 0.0, 0.0, 0.0, 0.0, 0.0, 0.0, 0.0, 0.0, 0.0, 0.0, 0.0, 0.0, 0.0, 0.0, 0.0, 0.0, 0.0, 0.0, 0.0, 0.0, 0.0, 0.0, 0.0, 0.0, 0.0, 0.0, 0.0, 0.0, 0.0, 0.0, 0.0, 0.0, 0.0, 0.0, 0.0, 0.0, 0.0, 0.0, 0.0, 0.0, 0.0, 0.0, 0.0, 0.0, 0.0, 0.0, 0.0, 0.0, 0.0, 0.0, 0.0, 0.0, 0.0, 0.0, 0.0, 0.0, 0.0])
me_circle_002.materials.append(mat_buildingo)
me_circle_002.materials.append(mat_helipuerto)
me_circle_002.materials.append(mat_techo)
me_circle_002.materials.append(mat_techoclaro)
me_circle_002.update()

# ---- objects
ob_circle = bpy.data.objects.new('Circle', me_circle)
ob_circle_001 = bpy.data.objects.new('Circle.001', me_circle_001)
ob_circle_002 = bpy.data.objects.new('Circle.002', me_circle_002)

# ---- transforms, parenting, visibility, modifiers, constraints
ob_circle.location = (0.0, 0.0, 0.0)
ob_circle_001.location = (1.956e-08, 7.451e-09, 0.5115)
_m = ob_circle_001.modifiers.new('Array', 'ARRAY')
_m.count = 9
_m.relative_offset_displace = (0.0, 0.0, 1.0)
ob_circle_002.location = (1.956e-08, 7.451e-09, 5.936)
_vg = ob_circle_002.vertex_groups.new(name='Group')

# ---- collection membership
col_collection.objects.link(ob_circle)
col_collection.objects.link(ob_circle_001)
col_collection.objects.link(ob_circle_002)

# ---- scene / render settings (as saved in the file)
scene.frame_start = 1; scene.frame_end = 250; scene.frame_set(1)
scene.render.engine = 'BLENDER_EEVEE_NEXT'
scene.cycles.sampling_pattern = 'TABULATED_SOBOL'
scene.view_settings.view_transform = 'Filmic'
bpy.context.view_layer.update()

# ---- added for rendering (the .blend has no active camera and no usable light): camera, sun
cam_auto = bpy.data.cameras.new('AutoCamera')
cam_auto.lens = 50.0
cam_auto.sensor_width = 36.0
cam_auto.clip_end = 1000.0
ob_auto_camera = bpy.data.objects.new('AutoCamera', cam_auto)
scene.collection.objects.link(ob_auto_camera)
ob_auto_camera.location = (7.1426, -8.57112, 8.76187)
ob_auto_camera.rotation_euler = (1.09748, -7.21219e-08, 0.694738)
scene.camera = ob_auto_camera
light_auto_sun = bpy.data.lights.new('AutoSun', 'SUN')
light_auto_sun.energy = 3.0
light_auto_sun.angle = 0.0523599
ob_auto_sun = bpy.data.objects.new('AutoSun', light_auto_sun)
scene.collection.objects.link(ob_auto_sun)
ob_auto_sun.rotation_euler = (0.872665, 0.174533, 0.523599)
bpy.context.view_layer.update()
